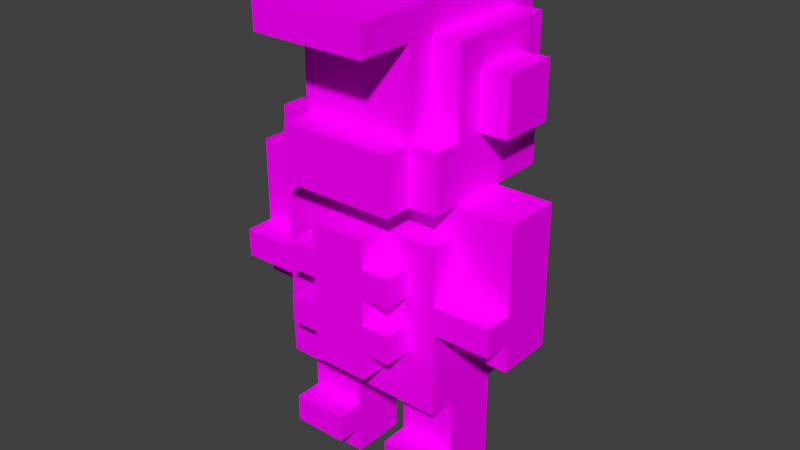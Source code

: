 # Source: Enemy.blend  (saved by Blender 2.80.75; exported with 4.5.12 LTS)
import bpy
from mathutils import Matrix  # noqa: F401  (used for matrix-valued properties, if any)

bpy.ops.wm.read_factory_settings(use_empty=True)
scene = bpy.context.scene
scene.name = 'Scene'

# ---- images (referenced by path relative to the original .blend; pixels are not part of the script)
import os
ASSET_DIR = os.environ.get("B2B_ASSET_DIR", "")  # directory of the original .blend (textures are referenced by path, not embedded)
HERE = os.path.dirname(os.path.abspath(__file__))  # packed textures are extracted next to this script under _unpacked/

def load_image(name, relpath, width, height, colorspace="sRGB"):
    """Load a texture the original file referenced (path relative to the .blend, or extracted next to this script)."""
    p = next((c for c in (os.path.join(HERE, relpath), os.path.join(ASSET_DIR, relpath)) if relpath and os.path.exists(c)), "")
    if p:
        img = bpy.data.images.load(p, check_existing=True)
        img.name = name
    else:  # same state as the original file: an image datablock whose file is absent (Cycles renders it pink)
        img = bpy.data.images.new(name, width, height)
        img.source = "FILE"
        img.filepath = "//" + (relpath or name)
    img.colorspace_settings.name = colorspace
    return img
img_enemy_png = load_image('Enemy.png', 'Enemy.png', 1024, 1024, 'sRGB')

# ---- materials (node trees are filled in below, after node groups)
mat_palette = bpy.data.materials.new('palette')
mat_palette.diffuse_color = (1.0, 1.0, 1.0, 1.0)
mat_palette.roughness = 1.0
mat_palette.specular_intensity = 0.0

# ---- material node trees
mat_palette.use_nodes = True; mat_palette.node_tree.nodes.clear()
_N = mat_palette.node_tree.nodes; _L = mat_palette.node_tree.links
n0 = _N.new('ShaderNodeOutputMaterial'); n0.name = 'Material Output'; n0.location = (300, 300)
n1 = _N.new('ShaderNodeBsdfPrincipled'); n1.name = 'Principled BSDF'; n1.location = (10, 300)
n1.distribution = 'GGX'
n1.subsurface_method = 'BURLEY'
n1.inputs[2].default_value = 1.0
n1.inputs[3].default_value = 1.45
n1.inputs[13].default_value = 0.0
n1.inputs[27].default_value = (0.0, 0.0, 0.0, 1.0)
n1.inputs[28].default_value = 1.0
n2 = _N.new('ShaderNodeTexImage'); n2.name = 'Image Texture'; n2.location = (-300, 600)
n2.image = img_enemy_png
_L.new(n1.outputs[0], n0.inputs[0])
_L.new(n2.outputs[0], n1.inputs[0])
n0.is_active_output = True

# ---- world
world_world = bpy.data.worlds.new('World'); scene.world = world_world
world_world.color = (0.05088, 0.05088, 0.05088)
world_world.use_sun_shadow = False
world_world.sun_shadow_jitter_overblur = 0.0

# ---- meshes
me_enemy = bpy.data.meshes.new('Enemy')
me_enemy.from_pydata([(-0.5, 0.7, 0.1), (-0.5, 0.6, -0.1), (-0.5, 0.6, 0.1), (-0.5, 0.8, 0.2), (-0.5, 0.7, 0.2), (-0.5, 0.8, 0.1), (-0.5, 1.0, 0.1), (-0.5, 1.0, -0.1), (-0.5, 1.1, 0.1), (-0.5, 1.1, -0.1), (-0.4, 1.5, 1.192e-07), (-0.4, 1.3, -0.2), (-0.4, 1.3, 1.192e-07), (-0.4, 1.5, -0.2), (-0.3, 0.1, 0.1), (-0.3, 0.0, -0.1), (-0.3, 0.0, 0.1), (-0.3, 0.2, 0.2), (-0.3, 0.1, 0.2), (-0.3, 0.2, 0.1), (-0.3, 0.4, 0.1), (-0.3, 0.4, -0.1), (-0.3, 0.6, 0.1), (-0.3, 0.4, 0.2), (-0.3, 0.6, -0.1), (-0.3, 0.4, -0.2), (-0.3, 0.7, 0.2), (-0.3, 0.7, 0.1), (-0.3, 1.0, 0.2), (-0.3, 0.8, 0.1), (-0.3, 0.8, 0.2), (-0.3, 1.0, 0.1), (-0.3, 1.0, -0.1), (-0.3, 1.0, -0.2), (-0.3, 1.3, 0.2), (-0.3, 1.1, -0.1), (-0.3, 1.1, 0.1), (-0.3, 1.1, -0.3), (-0.3, 1.1, 0.2), (-0.3, 1.3, 0.1), (-0.3, 1.3, 1.192e-07), (-0.3, 1.3, -0.2), (-0.3, 1.5, 1.192e-07), (-0.3, 1.5, -0.2), (-0.3, 1.6, 0.1), (-0.3, 1.6, -0.3), (-0.2, 0.7, 0.3), (-0.2, 0.6, 0.2), (-0.2, 0.6, 0.3), (-0.2, 0.7, 0.2), (-0.2, 0.9, 0.3), (-0.2, 0.8, 0.2), (-0.2, 0.8, 0.3), (-0.2, 0.9, 0.2), (-0.2, 0.9, -0.2), (-0.2, 0.5, -0.3), (-0.2, 0.5, -0.2), (-0.2, 0.9, -0.3), (-0.2, 1.3, 0.3), (-0.2, 1.1, 0.2), (-0.2, 1.1, 0.3), (-0.2, 1.3, 0.2), (-0.2, 1.4, 0.2), (-0.2, 1.3, 0.1), (-0.2, 1.4, 0.1), (-0.2, 1.5, 0.2), (-0.2, 1.5, 0.1), (-0.2, 1.6, 0.2), (-0.2, 1.6, 0.1), (-0.2, 1.6, -0.3), (-0.2, 1.3, -0.4), (-0.2, 1.3, -0.3), (-0.2, 1.6, -0.4), (-0.2, 1.7, 0.4), (-0.2, 1.6, 0.4), (-0.2, 1.7, -0.3), (-0.1, 0.6, 0.3), (-0.1, 0.5, 0.2), (-0.1, 0.5, 0.3), (-0.1, 0.6, 0.2), (-0.1, 0.8, 0.3), (-0.1, 0.7, 0.2), (-0.1, 0.7, 0.3), (-0.1, 0.8, 0.2), (-0.1, 1.0, 0.3), (-0.1, 0.9, 0.2), (-0.1, 0.9, 0.3), (-0.1, 1.0, 0.2), (-0.1, 1.8, 0.1), (-0.1, 1.7, -0.2), (-0.1, 1.7, 0.1), (-0.1, 1.8, -0.2), (0.1, 0.1, 0.1), (0.1, 0.0, -0.1), (0.1, 0.0, 0.1), (0.1, 0.2, 0.2), (0.1, 0.1, 0.2), (0.1, 0.2, 0.1), (0.1, 0.4, 0.1), (0.1, 0.4, -0.1), (-0.1, 0.0, 0.1), (-0.1, 0.0, -0.1), (-0.1, 0.1, 0.1), (-0.1, 0.1, 0.2), (-0.1, 0.2, 0.2), (-0.1, 0.2, 0.1), (-0.1, 0.4, 0.1), (-0.1, 0.4, -0.1), (0.1, 0.5, 0.3), (0.1, 0.5, 0.2), (0.1, 0.6, 0.3), (0.1, 0.6, 0.2), (0.1, 0.7, 0.3), (0.1, 0.7, 0.2), (0.1, 0.8, 0.3), (0.1, 0.8, 0.2), (0.1, 0.9, 0.3), (0.1, 0.9, 0.2), (0.1, 1.0, 0.3), (0.1, 1.0, 0.2), (0.1, 1.7, 0.1), (0.1, 1.7, -0.2), (0.1, 1.8, 0.1), (0.1, 1.8, -0.2), (0.2, 0.6, 0.3), (0.2, 0.6, 0.2), (0.2, 0.7, 0.3), (0.2, 0.7, 0.2), (0.2, 0.8, 0.3), (0.2, 0.8, 0.2), (0.2, 0.9, 0.3), (0.2, 0.9, 0.2), (0.2, 0.5, -0.2), (0.2, 0.5, -0.3), (0.2, 0.9, -0.2), (0.2, 0.9, -0.3), (0.2, 1.1, 0.3), (0.2, 1.1, 0.2), (0.2, 1.3, 0.3), (0.2, 1.3, 0.2), (0.2, 1.3, 0.1), (0.2, 1.4, 0.2), (0.2, 1.4, 0.1), (0.2, 1.5, 0.2), (0.2, 1.5, 0.1), (0.2, 1.6, 0.2), (0.2, 1.6, 0.1), (0.2, 1.3, -0.3), (0.2, 1.3, -0.4), (0.2, 1.6, -0.3), (0.2, 1.6, -0.4), (0.2, 1.7, 0.4), (0.2, 1.6, 0.4), (0.2, 1.7, -0.3), (0.3, 0.0, 0.1), (0.3, 0.0, -0.1), (0.3, 0.1, 0.1), (0.3, 0.1, 0.2), (0.3, 0.2, 0.2), (0.3, 0.2, 0.1), (0.3, 0.4, 0.1), (0.3, 0.4, -0.1), (0.3, 0.4, 0.2), (0.3, 0.6, 0.1), (0.3, 0.4, -0.2), (0.3, 0.6, -0.1), (0.3, 0.7, 0.2), (0.3, 0.7, 0.1), (0.3, 0.8, 0.2), (0.3, 0.8, 0.1), (0.3, 1.0, 0.2), (0.3, 1.0, 0.1), (0.3, 1.0, -0.1), (0.3, 1.0, -0.2), (0.3, 1.1, 0.1), (0.3, 1.1, -0.1), (0.3, 1.3, 0.2), (0.3, 1.1, -0.3), (0.3, 1.1, 0.2), (0.3, 1.3, 0.1), (0.3, 1.3, 1.192e-07), (0.3, 1.3, -0.2), (0.3, 1.5, 1.192e-07), (0.3, 1.5, -0.2), (0.3, 1.6, 0.1), (0.3, 1.6, -0.3), (0.4, 1.3, 1.192e-07), (0.4, 1.3, -0.2), (0.4, 1.5, 1.192e-07), (0.4, 1.5, -0.2), (0.5, 0.6, 0.1), (0.5, 0.6, -0.1), (0.5, 0.7, 0.1), (0.5, 0.7, 0.2), (0.5, 0.8, 0.2), (0.5, 0.8, 0.1), (0.5, 1.0, 0.1), (0.5, 1.0, -0.1), (0.5, 1.1, 0.1), (0.5, 1.1, -0.1), (0.2, 1.6, 0.4), (-0.2, 1.7, 0.4), (-0.2, 1.6, 0.4), (0.2, 1.7, 0.4), (-0.1, 0.6, 0.3), (-0.2, 0.7, 0.3), (-0.2, 0.6, 0.3), (-0.1, 0.7, 0.3), (-0.1, 0.8, 0.3), (-0.2, 0.9, 0.3), (-0.2, 0.8, 0.3), (-0.1, 0.9, 0.3), (-0.1, 1.1, 0.3), (-0.2, 1.3, 0.3), (-0.2, 1.1, 0.3), (-0.1, 1.3, 0.3), (0.1, 0.5, 0.3), (-0.1, 1.0, 0.3), (-0.1, 0.5, 0.3), (0.1, 0.6, 0.3), (0.1, 0.7, 0.3), (0.1, 0.8, 0.3), (0.1, 0.9, 0.3), (0.1, 1.0, 0.3), (0.1, 1.1, 0.3), (0.1, 1.3, 0.3), (0.2, 0.6, 0.3), (0.2, 0.7, 0.3), (0.2, 0.8, 0.3), (0.2, 0.9, 0.3), (0.2, 1.1, 0.3), (0.2, 1.3, 0.3), (-0.3, 0.7, 0.2), (-0.5, 0.8, 0.2), (-0.5, 0.7, 0.2), (-0.3, 0.8, 0.2), (-0.2, 0.6, 0.2), (-0.3, 0.4, 0.2), (-0.3, 1.0, 0.2), (-0.2, 0.7, 0.2), (-0.2, 0.8, 0.2), (-0.2, 0.9, 0.2), (-0.2, 1.1, 0.2), (-0.3, 1.3, 0.2), (-0.3, 1.1, 0.2), (-0.2, 1.3, 0.2), (-0.1, 0.1, 0.2), (-0.3, 0.2, 0.2), (-0.3, 0.1, 0.2), (-0.1, 0.2, 0.2), (-0.1, 0.5, 0.2), (-0.1, 0.6, 0.2), (-0.1, 0.7, 0.2), (-0.1, 0.8, 0.2), (-0.1, 0.9, 0.2), (-0.1, 1.0, 0.2), (-0.1, 1.3, 0.2), (-0.2, 1.4, 0.2), (-0.1, 1.4, 0.2), (-0.2, 1.5, 0.2), (-0.1, 1.5, 0.2), (-0.2, 1.6, 0.2), (0.1, 0.5, 0.2), (0.1, 1.3, 0.2), (0.1, 1.4, 0.2), (0.1, 1.5, 0.2), (0.2, 0.6, 0.2), (0.1, 0.6, 0.2), (0.2, 0.7, 0.2), (0.1, 0.8, 0.2), (0.1, 0.7, 0.2), (0.2, 0.8, 0.2), (0.2, 0.9, 0.2), (0.1, 1.0, 0.2), (0.1, 0.9, 0.2), (0.2, 1.3, 0.2), (0.2, 1.4, 0.2), (0.2, 1.5, 0.2), (0.2, 1.6, 0.2), (0.3, 0.1, 0.2), (0.1, 0.2, 0.2), (0.1, 0.1, 0.2), (0.3, 0.2, 0.2), (0.3, 0.4, 0.2), (0.3, 0.7, 0.2), (0.3, 0.8, 0.2), (0.3, 1.0, 0.2), (0.3, 1.1, 0.2), (0.2, 1.1, 0.2), (0.3, 1.3, 0.2), (0.5, 0.7, 0.2), (0.5, 0.8, 0.2), (-0.3, 0.6, 0.1), (-0.5, 0.7, 0.1), (-0.5, 0.6, 0.1), (-0.3, 0.7, 0.1), (-0.3, 0.8, 0.1), (-0.5, 1.0, 0.1), (-0.5, 0.8, 0.1), (-0.3, 1.0, 0.1), (-0.5, 1.1, 0.1), (-0.3, 1.1, 0.1), (-0.2, 1.3, 0.1), (-0.3, 1.6, 0.1), (-0.3, 1.3, 0.1), (-0.2, 1.4, 0.1), (-0.2, 1.5, 0.1), (-0.2, 1.6, 0.1), (-0.1, 0.0, 0.1), (-0.3, 0.1, 0.1), (-0.3, 0.0, 0.1), (-0.1, 0.1, 0.1), (-0.1, 0.2, 0.1), (-0.3, 0.4, 0.1), (-0.3, 0.2, 0.1), (-0.1, 0.4, 0.1), (-0.1, 1.0, 0.1), (-0.1, 1.1, 0.1), (0.1, 1.0, 0.1), (0.1, 1.1, 0.1), (0.1, 1.7, 0.1), (-0.1, 1.8, 0.1), (-0.1, 1.7, 0.1), (0.1, 1.8, 0.1), (0.3, 0.0, 0.1), (0.1, 0.1, 0.1), (0.1, 0.0, 0.1), (0.3, 0.1, 0.1), (0.3, 0.2, 0.1), (0.1, 0.4, 0.1), (0.1, 0.2, 0.1), (0.3, 0.4, 0.1), (0.3, 1.0, 0.1), (0.3, 1.1, 0.1), (0.3, 1.3, 0.1), (0.2, 1.6, 0.1), (0.2, 1.5, 0.1), (0.2, 1.4, 0.1), (0.2, 1.3, 0.1), (0.3, 1.6, 0.1), (0.5, 0.6, 0.1), (0.3, 0.7, 0.1), (0.3, 0.6, 0.1), (0.5, 0.7, 0.1), (0.5, 0.8, 0.1), (0.3, 0.8, 0.1), (0.5, 1.0, 0.1), (0.5, 1.1, 0.1), (-0.3, 1.3, 1.192e-07), (-0.4, 1.5, 1.192e-07), (-0.4, 1.3, 1.192e-07), (-0.3, 1.5, 1.192e-07), (0.4, 1.3, 1.192e-07), (0.3, 1.5, 1.192e-07), (0.3, 1.3, 1.192e-07), (0.4, 1.5, 1.192e-07), (-0.5, 0.6, -0.1), (-0.5, 1.0, -0.1), (-0.3, 0.6, -0.1), (-0.5, 1.1, -0.1), (-0.3, 1.0, -0.1), (-0.3, 1.1, -0.1), (-0.3, 0.0, -0.1), (-0.3, 0.4, -0.1), (-0.1, 0.0, -0.1), (-0.1, 0.4, -0.1), (-0.1, 1.0, -0.1), (-0.1, 1.1, -0.1), (0.1, 1.0, -0.1), (0.1, 1.1, -0.1), (0.1, 0.0, -0.1), (0.1, 0.4, -0.1), (0.3, 0.0, -0.1), (0.3, 0.4, -0.1), (0.3, 1.0, -0.1), (0.3, 1.1, -0.1), (0.3, 0.6, -0.1), (0.5, 0.6, -0.1), (0.5, 1.0, -0.1), (0.5, 1.1, -0.1), (-0.4, 1.3, -0.2), (-0.4, 1.5, -0.2), (-0.3, 1.3, -0.2), (-0.3, 1.5, -0.2), (-0.3, 0.4, -0.2), (-0.3, 1.0, -0.2), (-0.2, 0.5, -0.2), (-0.2, 0.9, -0.2), (-0.1, 1.7, -0.2), (-0.1, 1.8, -0.2), (0.1, 1.7, -0.2), (0.1, 1.8, -0.2), (0.2, 0.5, -0.2), (0.2, 0.9, -0.2), (0.3, 0.4, -0.2), (0.3, 1.0, -0.2), (0.3, 1.3, -0.2), (0.3, 1.5, -0.2), (0.4, 1.3, -0.2), (0.4, 1.5, -0.2), (-0.3, 1.1, -0.3), (-0.3, 1.6, -0.3), (-0.2, 1.3, -0.3), (-0.2, 1.6, -0.3), (-0.2, 0.5, -0.3), (-0.2, 0.9, -0.3), (0.2, 0.5, -0.3), (0.2, 0.9, -0.3), (0.2, 1.3, -0.3), (-0.2, 1.7, -0.3), (0.2, 1.6, -0.3), (0.2, 1.7, -0.3), (0.3, 1.1, -0.3), (0.3, 1.6, -0.3), (-0.2, 1.3, -0.4), (-0.2, 1.6, -0.4), (0.2, 1.3, -0.4), (0.2, 1.6, -0.4), (-0.3, 0.0, -0.1), (-0.1, 0.0, 0.1), (-0.3, 0.0, 0.1), (-0.1, 0.0, -0.1), (0.1, 0.0, -0.1), (0.3, 0.0, 0.1), (0.1, 0.0, 0.1), (0.3, 0.0, -0.1), (-0.3, 0.1, 0.1), (-0.1, 0.1, 0.2), (-0.3, 0.1, 0.2), (-0.1, 0.1, 0.1), (0.1, 0.1, 0.1), (0.3, 0.1, 0.2), (0.1, 0.1, 0.2), (0.3, 0.1, 0.1), (-0.3, 0.4, 0.1), (0.3, 0.4, 0.2), (-0.3, 0.4, 0.2), (-0.1, 0.4, 0.1), (0.1, 0.4, 0.1), (0.3, 0.4, 0.1), (-0.1, 0.4, -0.1), (0.1, 0.4, -0.1), (-0.3, 0.4, -0.2), (-0.3, 0.4, -0.1), (0.3, 0.4, -0.1), (0.3, 0.4, -0.2), (-0.1, 0.5, 0.2), (0.1, 0.5, 0.3), (-0.1, 0.5, 0.3), (0.1, 0.5, 0.2), (-0.2, 0.5, -0.3), (0.2, 0.5, -0.2), (-0.2, 0.5, -0.2), (0.2, 0.5, -0.3), (-0.2, 0.6, 0.2), (-0.1, 0.6, 0.3), (-0.2, 0.6, 0.3), (-0.1, 0.6, 0.2), (0.1, 0.6, 0.2), (0.2, 0.6, 0.3), (0.1, 0.6, 0.3), (0.2, 0.6, 0.2), (-0.5, 0.6, -0.1), (-0.3, 0.6, 0.1), (-0.5, 0.6, 0.1), (-0.3, 0.6, -0.1), (0.3, 0.6, -0.1), (0.5, 0.6, 0.1), (0.3, 0.6, 0.1), (0.5, 0.6, -0.1), (-0.5, 0.7, 0.1), (-0.3, 0.7, 0.2), (-0.5, 0.7, 0.2), (-0.3, 0.7, 0.1), (0.3, 0.7, 0.1), (0.5, 0.7, 0.2), (0.3, 0.7, 0.2), (0.5, 0.7, 0.1), (-0.2, 0.8, 0.2), (-0.1, 0.8, 0.3), (-0.2, 0.8, 0.3), (-0.1, 0.8, 0.2), (0.1, 0.8, 0.2), (0.2, 0.8, 0.3), (0.1, 0.8, 0.3), (0.2, 0.8, 0.2), (-0.2, 1.1, 0.2), (-0.1, 1.1, 0.3), (-0.2, 1.1, 0.3), (-0.1, 1.1, 0.2), (0.1, 1.1, 0.3), (0.1, 1.1, 0.2), (0.2, 1.1, 0.3), (0.2, 1.1, 0.2), (-0.3, 1.1, 0.1), (0.3, 1.1, 0.2), (-0.3, 1.1, 0.2), (-0.1, 1.1, 0.1), (0.1, 1.1, 0.1), (0.3, 1.1, 0.1), (-0.3, 1.1, -0.3), (-0.1, 1.1, -0.1), (-0.3, 1.1, -0.1), (0.3, 1.1, -0.1), (0.1, 1.1, -0.1), (0.3, 1.1, -0.3), (-0.4, 1.3, -0.2), (-0.3, 1.3, 1.192e-07), (-0.4, 1.3, 1.192e-07), (-0.3, 1.3, -0.2), (0.3, 1.3, -0.2), (0.4, 1.3, 1.192e-07), (0.3, 1.3, 1.192e-07), (0.4, 1.3, -0.2), (-0.2, 1.3, -0.4), (0.2, 1.3, -0.3), (-0.2, 1.3, -0.3), (0.2, 1.3, -0.4), (-0.2, 1.6, 0.2), (0.2, 1.6, 0.4), (-0.2, 1.6, 0.4), (0.2, 1.6, 0.2), (-0.3, 0.2, 0.2), (-0.1, 0.2, 0.2), (-0.3, 0.2, 0.1), (-0.1, 0.2, 0.1), (0.1, 0.2, 0.2), (0.3, 0.2, 0.2), (0.1, 0.2, 0.1), (0.3, 0.2, 0.1), (-0.2, 0.7, 0.3), (-0.1, 0.7, 0.3), (-0.2, 0.7, 0.2), (-0.1, 0.7, 0.2), (0.1, 0.7, 0.3), (0.2, 0.7, 0.3), (0.1, 0.7, 0.2), (0.2, 0.7, 0.2), (-0.5, 0.8, 0.2), (-0.3, 0.8, 0.2), (-0.5, 0.8, 0.1), (-0.3, 0.8, 0.1), (0.3, 0.8, 0.2), (0.5, 0.8, 0.2), (0.3, 0.8, 0.1), (0.5, 0.8, 0.1), (-0.2, 0.9, 0.3), (-0.1, 0.9, 0.3), (-0.2, 0.9, 0.2), (-0.1, 0.9, 0.2), (0.1, 0.9, 0.3), (0.2, 0.9, 0.3), (0.1, 0.9, 0.2), (0.2, 0.9, 0.2), (-0.2, 0.9, -0.2), (0.2, 0.9, -0.2), (-0.2, 0.9, -0.3), (0.2, 0.9, -0.3), (-0.1, 1.0, 0.3), (0.1, 1.0, 0.3), (-0.1, 1.0, 0.2), (0.1, 1.0, 0.2), (-0.3, 1.0, 0.2), (-0.3, 1.0, 0.1), (0.3, 1.0, 0.2), (-0.1, 1.0, 0.1), (0.1, 1.0, 0.1), (0.3, 1.0, 0.1), (-0.3, 1.0, -0.1), (-0.1, 1.0, -0.1), (-0.3, 1.0, -0.2), (0.1, 1.0, -0.1), (0.3, 1.0, -0.1), (0.3, 1.0, -0.2), (-0.5, 1.1, 0.1), (-0.3, 1.1, 0.1), (-0.5, 1.1, -0.1), (-0.3, 1.1, -0.1), (0.3, 1.1, 0.1), (0.5, 1.1, 0.1), (0.3, 1.1, -0.1), (0.5, 1.1, -0.1), (-0.2, 1.3, 0.3), (-0.1, 1.3, 0.3), (-0.2, 1.3, 0.2), (0.1, 1.3, 0.3), (-0.1, 1.3, 0.2), (0.2, 1.3, 0.3), (0.1, 1.3, 0.2), (0.2, 1.3, 0.2), (-0.3, 1.3, 0.2), (-0.3, 1.3, 0.1), (-0.2, 1.3, 0.1), (0.3, 1.3, 0.2), (0.2, 1.3, 0.1), (0.3, 1.3, 0.1), (-0.4, 1.5, 1.192e-07), (-0.3, 1.5, 1.192e-07), (-0.4, 1.5, -0.2), (-0.3, 1.5, -0.2), (0.3, 1.5, 1.192e-07), (0.4, 1.5, 1.192e-07), (0.3, 1.5, -0.2), (0.4, 1.5, -0.2), (-0.3, 1.6, 0.1), (-0.2, 1.6, 0.1), (-0.3, 1.6, -0.3), (-0.2, 1.6, -0.3), (0.2, 1.6, 0.1), (0.3, 1.6, 0.1), (0.2, 1.6, -0.3), (0.3, 1.6, -0.3), (-0.2, 1.6, -0.4), (0.2, 1.6, -0.4), (-0.2, 1.7, 0.4), (0.2, 1.7, 0.4), (-0.1, 1.7, 0.1), (0.1, 1.7, 0.1), (-0.1, 1.7, -0.2), (0.1, 1.7, -0.2), (-0.2, 1.7, -0.3), (0.2, 1.7, -0.3), (-0.1, 1.8, 0.1), (0.1, 1.8, 0.1), (-0.1, 1.8, -0.2), (0.1, 1.8, -0.2)], [], [(0, 1, 2), (3, 0, 4), (5, 1, 0), (5, 0, 3), (6, 1, 5), (7, 1, 6), (8, 7, 6), (9, 7, 8), (10, 11, 12), (13, 11, 10), (14, 15, 16), (17, 14, 18), (19, 15, 14), (19, 14, 17), (20, 15, 19), (21, 15, 20), (22, 20, 23), (22, 21, 20), (24, 25, 21), (24, 21, 22), (26, 22, 23), (27, 22, 26), (28, 29, 30), (31, 29, 28), (32, 25, 24), (33, 25, 32), (34, 35, 36), (34, 37, 35), (34, 36, 38), (39, 37, 34), (40, 37, 39), (41, 37, 40), (42, 40, 39), (43, 37, 41), (44, 42, 39), (44, 43, 42), (45, 37, 43), (45, 43, 44), (46, 47, 48), (49, 47, 46), (50, 51, 52), (53, 51, 50), (54, 55, 56), (57, 55, 54), (58, 59, 60), (61, 59, 58), (62, 63, 61), (64, 63, 62), (65, 64, 62), (66, 64, 65), (67, 66, 65), (68, 66, 67), (69, 70, 71), (72, 70, 69), (73, 68, 67), (73, 67, 74), (73, 69, 68), (75, 69, 73), (76, 77, 78), (79, 77, 76), (80, 81, 82), (83, 81, 80), (84, 85, 86), (87, 85, 84), (88, 89, 90), (91, 89, 88), (92, 93, 94), (95, 92, 96), (97, 93, 92), (97, 92, 95), (98, 93, 97), (99, 93, 98), (100, 101, 102), (103, 102, 104), (102, 101, 105), (104, 102, 105), (105, 101, 106), (106, 101, 107), (108, 109, 110), (110, 109, 111), (112, 113, 114), (114, 113, 115), (116, 117, 118), (118, 117, 119), (120, 121, 122), (122, 121, 123), (124, 125, 126), (126, 125, 127), (128, 129, 130), (130, 129, 131), (132, 133, 134), (134, 133, 135), (136, 137, 138), (138, 137, 139), (139, 140, 141), (141, 140, 142), (141, 142, 143), (143, 142, 144), (143, 144, 145), (145, 144, 146), (147, 148, 149), (149, 148, 150), (145, 146, 151), (152, 145, 151), (146, 149, 151), (151, 149, 153), (154, 155, 156), (157, 156, 158), (156, 155, 159), (158, 156, 159), (159, 155, 160), (160, 155, 161), (162, 160, 163), (160, 161, 163), (161, 164, 165), (163, 161, 165), (162, 163, 166), (166, 163, 167), (168, 169, 170), (170, 169, 171), (165, 164, 172), (172, 164, 173), (174, 175, 176), (175, 177, 176), (178, 174, 176), (176, 177, 179), (179, 177, 180), (180, 177, 181), (179, 180, 182), (181, 177, 183), (179, 182, 184), (182, 183, 184), (183, 177, 185), (184, 183, 185), (186, 187, 188), (188, 187, 189), (190, 191, 192), (193, 192, 194), (192, 191, 195), (194, 192, 195), (195, 191, 196), (196, 191, 197), (196, 197, 198), (198, 197, 199), (200, 201, 202), (203, 201, 200), (204, 205, 206), (207, 205, 204), (208, 209, 210), (211, 209, 208), (212, 213, 214), (215, 213, 212), (216, 217, 211), (216, 207, 204), (216, 204, 218), (216, 208, 207), (216, 211, 208), (219, 217, 216), (220, 217, 219), (221, 217, 220), (222, 217, 221), (223, 217, 222), (224, 215, 212), (225, 215, 224), (226, 220, 219), (227, 220, 226), (228, 222, 221), (229, 222, 228), (230, 225, 224), (231, 225, 230), (232, 233, 234), (235, 233, 232), (236, 232, 237), (236, 235, 232), (236, 238, 235), (239, 238, 236), (240, 238, 239), (241, 238, 240), (242, 243, 244), (245, 243, 242), (246, 247, 248), (249, 247, 246), (250, 236, 237), (251, 236, 250), (252, 240, 239), (253, 240, 252), (254, 238, 241), (255, 238, 254), (256, 257, 245), (258, 259, 257), (258, 257, 256), (260, 261, 259), (260, 259, 258), (262, 250, 237), (263, 258, 256), (263, 260, 258), (264, 260, 263), (265, 261, 260), (265, 260, 264), (266, 267, 262), (268, 269, 270), (271, 269, 268), (272, 273, 274), (275, 264, 263), (276, 265, 264), (276, 264, 275), (277, 261, 265), (277, 265, 276), (278, 261, 277), (279, 280, 281), (282, 280, 279), (283, 271, 268), (283, 272, 271), (283, 266, 262), (283, 262, 237), (283, 268, 266), (284, 272, 283), (285, 272, 284), (286, 273, 272), (286, 272, 285), (287, 275, 288), (289, 275, 287), (290, 285, 284), (291, 285, 290), (292, 293, 294), (295, 293, 292), (296, 297, 298), (299, 300, 297), (299, 297, 296), (301, 300, 299), (302, 303, 304), (305, 303, 302), (306, 303, 305), (307, 303, 306), (308, 309, 310), (311, 309, 308), (312, 313, 314), (315, 313, 312), (316, 301, 299), (317, 301, 316), (318, 317, 316), (319, 317, 318), (320, 321, 322), (323, 321, 320), (324, 325, 326), (327, 325, 324), (328, 329, 330), (331, 329, 328), (332, 319, 318), (333, 319, 332), (334, 335, 336), (334, 337, 338), (334, 336, 337), (339, 335, 334), (340, 341, 342), (343, 341, 340), (344, 332, 345), (346, 333, 332), (346, 332, 344), (347, 333, 346), (348, 349, 350), (351, 349, 348), (352, 353, 354), (355, 353, 352), (356, 357, 358), (357, 359, 360), (358, 357, 360), (360, 359, 361), (362, 363, 364), (364, 363, 365), (360, 361, 366), (366, 361, 367), (366, 367, 368), (368, 367, 369), (370, 371, 372), (372, 371, 373), (368, 369, 374), (374, 369, 375), (376, 374, 377), (374, 375, 378), (377, 374, 378), (378, 375, 379), (380, 381, 382), (382, 381, 383), (384, 385, 386), (386, 385, 387), (388, 389, 390), (390, 389, 391), (384, 386, 392), (387, 385, 393), (384, 392, 394), (392, 393, 394), (393, 385, 395), (394, 393, 395), (396, 397, 398), (398, 397, 399), (400, 401, 402), (402, 401, 403), (404, 405, 406), (406, 405, 407), (400, 402, 408), (403, 409, 410), (410, 409, 411), (400, 408, 412), (408, 410, 412), (412, 410, 413), (414, 415, 416), (416, 415, 417), (418, 419, 420), (421, 419, 418), (422, 423, 424), (425, 423, 422), (426, 427, 428), (429, 427, 426), (430, 431, 432), (433, 431, 430), (434, 435, 436), (437, 435, 434), (438, 435, 437), (439, 435, 438), (440, 438, 437), (441, 438, 440), (442, 440, 443), (442, 444, 441), (442, 441, 440), (445, 444, 442), (446, 447, 448), (449, 447, 446), (450, 451, 452), (453, 451, 450), (454, 455, 456), (457, 455, 454), (458, 459, 460), (461, 459, 458), (462, 463, 464), (465, 463, 462), (466, 467, 468), (469, 467, 466), (470, 471, 472), (473, 471, 470), (474, 475, 476), (477, 475, 474), (478, 479, 480), (481, 479, 478), (482, 483, 484), (485, 483, 482), (486, 487, 488), (489, 490, 487), (489, 487, 486), (491, 492, 490), (491, 490, 489), (493, 492, 491), (494, 489, 486), (494, 495, 493), (494, 493, 491), (494, 491, 489), (494, 486, 496), (497, 495, 494), (498, 495, 497), (499, 495, 498), (500, 501, 502), (500, 503, 504), (500, 504, 501), (505, 503, 500), (506, 507, 508), (509, 507, 506), (510, 511, 512), (513, 511, 510), (514, 515, 516), (517, 515, 514), (518, 519, 520), (521, 519, 518), (522, 523, 524), (524, 523, 525), (526, 527, 528), (528, 527, 529), (530, 531, 532), (532, 531, 533), (534, 535, 536), (536, 535, 537), (538, 539, 540), (540, 539, 541), (542, 543, 544), (544, 543, 545), (546, 547, 548), (548, 547, 549), (550, 551, 552), (552, 551, 553), (554, 555, 556), (556, 555, 557), (558, 559, 560), (560, 559, 561), (562, 560, 563), (561, 564, 563), (560, 561, 563), (563, 564, 565), (565, 564, 566), (566, 564, 567), (568, 569, 570), (571, 572, 570), (569, 571, 570), (570, 572, 573), (574, 575, 576), (576, 575, 577), (578, 579, 580), (580, 579, 581), (582, 583, 584), (583, 585, 586), (584, 583, 586), (585, 587, 588), (586, 585, 588), (588, 587, 589), (590, 584, 591), (591, 584, 592), (589, 593, 594), (594, 593, 595), (596, 597, 598), (598, 597, 599), (600, 601, 602), (602, 601, 603), (604, 605, 606), (606, 605, 607), (608, 609, 610), (610, 609, 611), (607, 610, 612), (612, 610, 613), (614, 615, 616), (616, 615, 617), (614, 616, 618), (617, 615, 619), (614, 618, 620), (618, 619, 620), (619, 615, 621), (620, 619, 621), (622, 623, 624), (624, 623, 625)])
me_enemy.polygons.foreach_set('use_smooth', [True] * 436)
_uv = me_enemy.uv_layers.new(name='UVMap')
_uv.uv.foreach_set('vector', [0.3145, 0.5, 0.3145, 0.5, 0.3145, 0.5, 0.9941, 0.5, 0.9941, 0.5, 0.9941, 0.5, 0.3145, 0.5, 0.3145, 0.5, 0.3145, 0.5, 0.9941, 0.5, 0.9941, 0.5, 0.9941, 0.5, 0.3145, 0.5, 0.3145, 0.5, 0.3145, 0.5, 0.3145, 0.5, 0.3145, 0.5, 0.3145, 0.5, 0.1738, 0.5, 0.1738, 0.5, 0.1738, 0.5, 0.1738, 0.5, 0.1738, 0.5, 0.1738, 0.5, 0.1738, 0.5, 0.1738, 0.5, 0.1738, 0.5, 0.1738, 0.5, 0.1738, 0.5, 0.1738, 0.5, 0.3145, 0.5, 0.3145, 0.5, 0.3145, 0.5, 0.1738, 0.5, 0.1738, 0.5, 0.1738, 0.5, 0.3145, 0.5, 0.3145, 0.5, 0.3145, 0.5, 0.1738, 0.5, 0.1738, 0.5, 0.1738, 0.5, 0.3145, 0.5, 0.3145, 0.5, 0.3145, 0.5, 0.3145, 0.5, 0.3145, 0.5, 0.3145, 0.5, 0.1738, 0.5, 0.1738, 0.5, 0.1738, 0.5, 0.3145, 0.5, 0.3145, 0.5, 0.3145, 0.5, 0.1738, 0.5, 0.1738, 0.5, 0.1738, 0.5, 0.3145, 0.5, 0.3145, 0.5, 0.3145, 0.5, 0.1738, 0.5, 0.1738, 0.5, 0.1738, 0.5, 0.1738, 0.5, 0.1738, 0.5, 0.1738, 0.5, 0.1738, 0.5, 0.1738, 0.5, 0.1738, 0.5, 0.1738, 0.5, 0.1738, 0.5, 0.1738, 0.5, 0.1738, 0.5, 0.1738, 0.5, 0.1738, 0.5, 0.1738, 0.5, 0.1738, 0.5, 0.1738, 0.5, 0.1738, 0.5, 0.1738, 0.5, 0.1738, 0.5, 0.1738, 0.5, 0.1738, 0.5, 0.1738, 0.5, 0.1738, 0.5, 0.1738, 0.5, 0.1738, 0.5, 0.1738, 0.5, 0.1738, 0.5, 0.1738, 0.5, 0.1738, 0.5, 0.1738, 0.5, 0.1738, 0.5, 0.1738, 0.5, 0.1738, 0.5, 0.1738, 0.5, 0.1738, 0.5, 0.1738, 0.5, 0.1738, 0.5, 0.1738, 0.5, 0.1738, 0.5, 0.1738, 0.5, 0.1738, 0.5, 0.1738, 0.5, 0.1738, 0.5, 0.1738, 0.5, 0.1738, 0.5, 0.1738, 0.5, 0.1738, 0.5, 0.1738, 0.5, 0.1738, 0.5, 0.1738, 0.5, 0.1738, 0.5, 0.1738, 0.5, 0.9941, 0.5, 0.9941, 0.5, 0.9941, 0.5, 0.9941, 0.5, 0.9941, 0.5, 0.9941, 0.5, 0.9941, 0.5, 0.9941, 0.5, 0.9941, 0.5, 0.9941, 0.5, 0.9941, 0.5, 0.9941, 0.5, 0.9941, 0.5, 0.9941, 0.5, 0.9941, 0.5, 0.9941, 0.5, 0.9941, 0.5, 0.9941, 0.5, 0.1738, 0.5, 0.1738, 0.5, 0.1738, 0.5, 0.1738, 0.5, 0.1738, 0.5, 0.1738, 0.5, 0.3145, 0.5, 0.3145, 0.5, 0.3145, 0.5, 0.3145, 0.5, 0.3145, 0.5, 0.3145, 0.5, 0.9121, 0.5, 0.9121, 0.5, 0.9121, 0.5, 0.9121, 0.5, 0.9121, 0.5, 0.9121, 0.5, 0.3145, 0.5, 0.3145, 0.5, 0.3145, 0.5, 0.3145, 0.5, 0.3145, 0.5, 0.3145, 0.5, 0.1738, 0.5, 0.1738, 0.5, 0.1738, 0.5, 0.1738, 0.5, 0.1738, 0.5, 0.1738, 0.5, 0.1738, 0.5, 0.1738, 0.5, 0.1738, 0.5, 0.1738, 0.5, 0.1738, 0.5, 0.1738, 0.5, 0.1738, 0.5, 0.1738, 0.5, 0.1738, 0.5, 0.1738, 0.5, 0.1738, 0.5, 0.1738, 0.5, 0.9941, 0.5, 0.9941, 0.5, 0.9941, 0.5, 0.9941, 0.5, 0.9941, 0.5, 0.9941, 0.5, 0.9941, 0.5, 0.9941, 0.5, 0.9941, 0.5, 0.9941, 0.5, 0.9941, 0.5, 0.9941, 0.5, 0.9941, 0.5, 0.9941, 0.5, 0.9941, 0.5, 0.9941, 0.5, 0.9941, 0.5, 0.9941, 0.5, 0.1738, 0.5, 0.1738, 0.5, 0.1738, 0.5, 0.1738, 0.5, 0.1738, 0.5, 0.1738, 0.5, 0.3145, 0.5, 0.3145, 0.5, 0.3145, 0.5, 0.1738, 0.5, 0.1738, 0.5, 0.1738, 0.5, 0.3145, 0.5, 0.3145, 0.5, 0.3145, 0.5, 0.1738, 0.5, 0.1738, 0.5, 0.1738, 0.5, 0.3145, 0.5, 0.3145, 0.5, 0.3145, 0.5, 0.3145, 0.5, 0.3145, 0.5, 0.3145, 0.5, 0.3145, 0.5, 0.3145, 0.5, 0.3145, 0.5, 0.1738, 0.5, 0.1738, 0.5, 0.1738, 0.5, 0.3145, 0.5, 0.3145, 0.5, 0.3145, 0.5, 0.1738, 0.5, 0.1738, 0.5, 0.1738, 0.5, 0.3145, 0.5, 0.3145, 0.5, 0.3145, 0.5, 0.3145, 0.5, 0.3145, 0.5, 0.3145, 0.5, 0.9941, 0.5, 0.9941, 0.5, 0.9941, 0.5, 0.9941, 0.5, 0.9941, 0.5, 0.9941, 0.5, 0.9941, 0.5, 0.9941, 0.5, 0.9941, 0.5, 0.9941, 0.5, 0.9941, 0.5, 0.9941, 0.5, 0.9941, 0.5, 0.9941, 0.5, 0.9941, 0.5, 0.9941, 0.5, 0.9941, 0.5, 0.9941, 0.5, 0.1738, 0.5, 0.1738, 0.5, 0.1738, 0.5, 0.1738, 0.5, 0.1738, 0.5, 0.1738, 0.5, 0.9941, 0.5, 0.9941, 0.5, 0.9941, 0.5, 0.9941, 0.5, 0.9941, 0.5, 0.9941, 0.5, 0.9941, 0.5, 0.9941, 0.5, 0.9941, 0.5, 0.9941, 0.5, 0.9941, 0.5, 0.9941, 0.5, 0.9941, 0.5, 0.9941, 0.5, 0.9941, 0.5, 0.9941, 0.5, 0.9941, 0.5, 0.9941, 0.5, 0.1738, 0.5, 0.1738, 0.5, 0.1738, 0.5, 0.1738, 0.5, 0.1738, 0.5, 0.1738, 0.5, 0.3145, 0.5, 0.3145, 0.5, 0.3145, 0.5, 0.3145, 0.5, 0.3145, 0.5, 0.3145, 0.5, 0.9121, 0.5, 0.9121, 0.5, 0.9121, 0.5, 0.9121, 0.5, 0.9121, 0.5, 0.9121, 0.5, 0.3145, 0.5, 0.3145, 0.5, 0.3145, 0.5, 0.3145, 0.5, 0.3145, 0.5, 0.3145, 0.5, 0.1738, 0.5, 0.1738, 0.5, 0.1738, 0.5, 0.1738, 0.5, 0.1738, 0.5, 0.1738, 0.5, 0.1738, 0.5, 0.1738, 0.5, 0.1738, 0.5, 0.1738, 0.5, 0.1738, 0.5, 0.1738, 0.5, 0.1738, 0.5, 0.1738, 0.5, 0.1738, 0.5, 0.1738, 0.5, 0.1738, 0.5, 0.1738, 0.5, 0.3145, 0.5, 0.3145, 0.5, 0.3145, 0.5, 0.1738, 0.5, 0.1738, 0.5, 0.1738, 0.5, 0.3145, 0.5, 0.3145, 0.5, 0.3145, 0.5, 0.1738, 0.5, 0.1738, 0.5, 0.1738, 0.5, 0.3145, 0.5, 0.3145, 0.5, 0.3145, 0.5, 0.3145, 0.5, 0.3145, 0.5, 0.3145, 0.5, 0.1738, 0.5, 0.1738, 0.5, 0.1738, 0.5, 0.3145, 0.5, 0.3145, 0.5, 0.3145, 0.5, 0.1738, 0.5, 0.1738, 0.5, 0.1738, 0.5, 0.3145, 0.5, 0.3145, 0.5, 0.3145, 0.5, 0.1738, 0.5, 0.1738, 0.5, 0.1738, 0.5, 0.1738, 0.5, 0.1738, 0.5, 0.1738, 0.5, 0.1738, 0.5, 0.1738, 0.5, 0.1738, 0.5, 0.1738, 0.5, 0.1738, 0.5, 0.1738, 0.5, 0.1738, 0.5, 0.1738, 0.5, 0.1738, 0.5, 0.1738, 0.5, 0.1738, 0.5, 0.1738, 0.5, 0.1738, 0.5, 0.1738, 0.5, 0.1738, 0.5, 0.1738, 0.5, 0.1738, 0.5, 0.1738, 0.5, 0.1738, 0.5, 0.1738, 0.5, 0.1738, 0.5, 0.1738, 0.5, 0.1738, 0.5, 0.1738, 0.5, 0.1738, 0.5, 0.1738, 0.5, 0.1738, 0.5, 0.1738, 0.5, 0.1738, 0.5, 0.1738, 0.5, 0.1738, 0.5, 0.1738, 0.5, 0.1738, 0.5, 0.1738, 0.5, 0.1738, 0.5, 0.1738, 0.5, 0.1738, 0.5, 0.1738, 0.5, 0.1738, 0.5, 0.1738, 0.5, 0.1738, 0.5, 0.1738, 0.5, 0.1738, 0.5, 0.1738, 0.5, 0.1738, 0.5, 0.1738, 0.5, 0.1738, 0.5, 0.1738, 0.5, 0.1738, 0.5, 0.1738, 0.5, 0.1738, 0.5, 0.1738, 0.5, 0.1738, 0.5, 0.1738, 0.5, 0.3145, 0.5, 0.3145, 0.5, 0.3145, 0.5, 0.9941, 0.5, 0.9941, 0.5, 0.9941, 0.5, 0.3145, 0.5, 0.3145, 0.5, 0.3145, 0.5, 0.9941, 0.5, 0.9941, 0.5, 0.9941, 0.5, 0.3145, 0.5, 0.3145, 0.5, 0.3145, 0.5, 0.3145, 0.5, 0.3145, 0.5, 0.3145, 0.5, 0.1738, 0.5, 0.1738, 0.5, 0.1738, 0.5, 0.1738, 0.5, 0.1738, 0.5, 0.1738, 0.5, 0.1738, 0.5, 0.1738, 0.5, 0.1738, 0.5, 0.1738, 0.5, 0.1738, 0.5, 0.1738, 0.5, 0.9941, 0.5, 0.9941, 0.5, 0.9941, 0.5, 0.9941, 0.5, 0.9941, 0.5, 0.9941, 0.5, 0.9941, 0.5, 0.9941, 0.5, 0.9941, 0.5, 0.9941, 0.5, 0.9941, 0.5, 0.9941, 0.5, 0.1738, 0.5, 0.1738, 0.5, 0.1738, 0.5, 0.1738, 0.5, 0.1738, 0.5, 0.1738, 0.5, 0.9941, 0.5, 0.9941, 0.5, 0.9941, 0.5, 0.9941, 0.5, 0.9941, 0.5, 0.9941, 0.5, 0.9941, 0.5, 0.9941, 0.5, 0.9941, 0.5, 0.9941, 0.5, 0.9941, 0.5, 0.9941, 0.5, 0.9941, 0.5, 0.9941, 0.5, 0.9941, 0.5, 0.9941, 0.5, 0.9941, 0.5, 0.9941, 0.5, 0.9941, 0.5, 0.9941, 0.5, 0.9941, 0.5, 0.9941, 0.5, 0.9941, 0.5, 0.9941, 0.5, 0.9941, 0.5, 0.9941, 0.5, 0.9941, 0.5, 0.9941, 0.5, 0.9941, 0.5, 0.9941, 0.5, 0.9941, 0.5, 0.9941, 0.5, 0.9941, 0.5, 0.9941, 0.5, 0.9941, 0.5, 0.9941, 0.5, 0.9941, 0.5, 0.9941, 0.5, 0.9941, 0.5, 0.9941, 0.5, 0.9941, 0.5, 0.9941, 0.5, 0.9941, 0.5, 0.9941, 0.5, 0.9941, 0.5, 0.9941, 0.5, 0.9941, 0.5, 0.9941, 0.5, 0.1738, 0.5, 0.1738, 0.5, 0.1738, 0.5, 0.1738, 0.5, 0.1738, 0.5, 0.1738, 0.5, 0.9941, 0.5, 0.9941, 0.5, 0.9941, 0.5, 0.9941, 0.5, 0.9941, 0.5, 0.9941, 0.5, 0.1738, 0.5, 0.1738, 0.5, 0.1738, 0.5, 0.1738, 0.5, 0.1738, 0.5, 0.1738, 0.5, 0.1738, 0.5, 0.1738, 0.5, 0.1738, 0.5, 0.1738, 0.5, 0.1738, 0.5, 0.1738, 0.5, 0.1738, 0.5, 0.1738, 0.5, 0.1738, 0.5, 0.1738, 0.5, 0.1738, 0.5, 0.1738, 0.5, 0.1738, 0.5, 0.1738, 0.5, 0.1738, 0.5, 0.1738, 0.5, 0.1738, 0.5, 0.1738, 0.5, 0.1738, 0.5, 0.1738, 0.5, 0.1738, 0.5, 0.1738, 0.5, 0.1738, 0.5, 0.1738, 0.5, 0.1738, 0.5, 0.1738, 0.5, 0.1738, 0.5, 0.1738, 0.5, 0.1738, 0.5, 0.1738, 0.5, 0.1738, 0.5, 0.1738, 0.5, 0.1738, 0.5, 0.1738, 0.5, 0.1738, 0.5, 0.1738, 0.5, 0.1738, 0.5, 0.1738, 0.5, 0.1738, 0.5, 0.1738, 0.5, 0.1738, 0.5, 0.1738, 0.5, 0.3145, 0.5, 0.3145, 0.5, 0.3145, 0.5, 0.9121, 0.5, 0.9121, 0.5, 0.9121, 0.5, 0.3145, 0.5, 0.3145, 0.5, 0.3145, 0.5, 0.3145, 0.5, 0.3145, 0.5, 0.3145, 0.5, 0.9121, 0.5, 0.9121, 0.5, 0.9121, 0.5, 0.1738, 0.5, 0.1738, 0.5, 0.1738, 0.5, 0.3145, 0.5, 0.3145, 0.5, 0.3145, 0.5, 0.3145, 0.5, 0.3145, 0.5, 0.3145, 0.5, 0.3145, 0.5, 0.3145, 0.5, 0.3145, 0.5, 0.3145, 0.5, 0.3145, 0.5, 0.3145, 0.5, 0.3145, 0.5, 0.3145, 0.5, 0.3145, 0.5, 0.1738, 0.5, 0.1738, 0.5, 0.1738, 0.5, 0.1738, 0.5, 0.1738, 0.5, 0.1738, 0.5, 0.1738, 0.5, 0.1738, 0.5, 0.1738, 0.5, 0.1738, 0.5, 0.1738, 0.5, 0.1738, 0.5, 0.3145, 0.5, 0.3145, 0.5, 0.3145, 0.5, 0.9121, 0.5, 0.9121, 0.5, 0.9121, 0.5, 0.3145, 0.5, 0.3145, 0.5, 0.3145, 0.5, 0.3145, 0.5, 0.3145, 0.5, 0.3145, 0.5, 0.9121, 0.5, 0.9121, 0.5, 0.9121, 0.5, 0.3145, 0.5, 0.3145, 0.5, 0.3145, 0.5, 0.1738, 0.5, 0.1738, 0.5, 0.1738, 0.5, 0.1738, 0.5, 0.1738, 0.5, 0.1738, 0.5, 0.1738, 0.5, 0.1738, 0.5, 0.1738, 0.5, 0.1738, 0.5, 0.1738, 0.5, 0.1738, 0.5, 0.1738, 0.5, 0.1738, 0.5, 0.1738, 0.5, 0.1738, 0.5, 0.1738, 0.5, 0.1738, 0.5, 0.1738, 0.5, 0.1738, 0.5, 0.1738, 0.5, 0.1738, 0.5, 0.1738, 0.5, 0.1738, 0.5, 0.1738, 0.5, 0.1738, 0.5, 0.1738, 0.5, 0.1738, 0.5, 0.1738, 0.5, 0.1738, 0.5, 0.1738, 0.5, 0.1738, 0.5, 0.1738, 0.5, 0.1738, 0.5, 0.1738, 0.5, 0.1738, 0.5, 0.1738, 0.5, 0.1738, 0.5, 0.1738, 0.5, 0.9941, 0.5, 0.9941, 0.5, 0.9941, 0.5, 0.9941, 0.5, 0.9941, 0.5, 0.9941, 0.5, 0.3145, 0.5, 0.3145, 0.5, 0.3145, 0.5, 0.3145, 0.5, 0.3145, 0.5, 0.3145, 0.5, 0.3145, 0.5, 0.3145, 0.5, 0.3145, 0.5, 0.1738, 0.5, 0.1738, 0.5, 0.1738, 0.5, 0.3145, 0.5, 0.3145, 0.5, 0.3145, 0.5, 0.1738, 0.5, 0.1738, 0.5, 0.1738, 0.5, 0.1738, 0.5, 0.1738, 0.5, 0.1738, 0.5, 0.1738, 0.5, 0.1738, 0.5, 0.1738, 0.5, 0.1738, 0.5, 0.1738, 0.5, 0.1738, 0.5, 0.1738, 0.5, 0.1738, 0.5, 0.1738, 0.5, 0.3145, 0.5, 0.3145, 0.5, 0.3145, 0.5, 0.3145, 0.5, 0.3145, 0.5, 0.3145, 0.5, 0.3145, 0.5, 0.3145, 0.5, 0.3145, 0.5, 0.3145, 0.5, 0.3145, 0.5, 0.3145, 0.5, 0.1738, 0.5, 0.1738, 0.5, 0.1738, 0.5, 0.1738, 0.5, 0.1738, 0.5, 0.1738, 0.5, 0.3145, 0.5, 0.3145, 0.5, 0.3145, 0.5, 0.3145, 0.5, 0.3145, 0.5, 0.3145, 0.5, 0.1738, 0.5, 0.1738, 0.5, 0.1738, 0.5, 0.1738, 0.5, 0.1738, 0.5, 0.1738, 0.5, 0.3145, 0.5, 0.3145, 0.5, 0.3145, 0.5, 0.3145, 0.5, 0.3145, 0.5, 0.3145, 0.5, 0.3145, 0.5, 0.3145, 0.5, 0.3145, 0.5, 0.3145, 0.5, 0.3145, 0.5, 0.3145, 0.5, 0.1738, 0.5, 0.1738, 0.5, 0.1738, 0.5, 0.1738, 0.5, 0.1738, 0.5, 0.1738, 0.5, 0.1738, 0.5, 0.1738, 0.5, 0.1738, 0.5, 0.1738, 0.5, 0.1738, 0.5, 0.1738, 0.5, 0.1738, 0.5, 0.1738, 0.5, 0.1738, 0.5, 0.1738, 0.5, 0.1738, 0.5, 0.1738, 0.5, 0.3145, 0.5, 0.3145, 0.5, 0.3145, 0.5, 0.3145, 0.5, 0.3145, 0.5, 0.3145, 0.5, 0.3145, 0.5, 0.3145, 0.5, 0.3145, 0.5, 0.1738, 0.5, 0.1738, 0.5, 0.1738, 0.5, 0.3145, 0.5, 0.3145, 0.5, 0.3145, 0.5, 0.1738, 0.5, 0.1738, 0.5, 0.1738, 0.5, 0.1738, 0.5, 0.1738, 0.5, 0.1738, 0.5, 0.1738, 0.5, 0.1738, 0.5, 0.1738, 0.5, 0.1738, 0.5, 0.1738, 0.5, 0.1738, 0.5, 0.1738, 0.5, 0.1738, 0.5, 0.1738, 0.5, 0.3145, 0.5, 0.3145, 0.5, 0.3145, 0.5, 0.1738, 0.5, 0.1738, 0.5, 0.1738, 0.5, 0.3145, 0.5, 0.3145, 0.5, 0.3145, 0.5, 0.1738, 0.5, 0.1738, 0.5, 0.1738, 0.5, 0.3145, 0.5, 0.3145, 0.5, 0.3145, 0.5, 0.3145, 0.5, 0.3145, 0.5, 0.3145, 0.5, 0.1738, 0.5, 0.1738, 0.5, 0.1738, 0.5, 0.1738, 0.5, 0.1738, 0.5, 0.1738, 0.5, 0.3145, 0.5, 0.3145, 0.5, 0.3145, 0.5, 0.3145, 0.5, 0.3145, 0.5, 0.3145, 0.5, 0.3145, 0.5, 0.3145, 0.5, 0.3145, 0.5, 0.3145, 0.5, 0.3145, 0.5, 0.3145, 0.5, 0.1738, 0.5, 0.1738, 0.5, 0.1738, 0.5, 0.1738, 0.5, 0.1738, 0.5, 0.1738, 0.5, 0.3145, 0.5, 0.3145, 0.5, 0.3145, 0.5, 0.1738, 0.5, 0.1738, 0.5, 0.1738, 0.5, 0.3145, 0.5, 0.3145, 0.5, 0.3145, 0.5, 0.1738, 0.5, 0.1738, 0.5, 0.1738, 0.5, 0.1738, 0.5, 0.1738, 0.5, 0.1738, 0.5, 0.1738, 0.5, 0.1738, 0.5, 0.1738, 0.5, 0.1738, 0.5, 0.1738, 0.5, 0.1738, 0.5, 0.1738, 0.5, 0.1738, 0.5, 0.1738, 0.5, 0.1738, 0.5, 0.1738, 0.5, 0.1738, 0.5, 0.1738, 0.5, 0.1738, 0.5, 0.1738, 0.5, 0.1738, 0.5, 0.1738, 0.5, 0.1738, 0.5, 0.1738, 0.5, 0.1738, 0.5, 0.1738, 0.5, 0.1738, 0.5, 0.1738, 0.5, 0.1738, 0.5, 0.1738, 0.5, 0.1738, 0.5, 0.1738, 0.5, 0.1738, 0.5, 0.1738, 0.5, 0.1738, 0.5, 0.1738, 0.5, 0.1738, 0.5, 0.1738, 0.5, 0.1738, 0.5, 0.1738, 0.5, 0.1738, 0.5, 0.1738, 0.5, 0.1738, 0.5, 0.1738, 0.5, 0.1738, 0.5, 0.1738, 0.5, 0.1738, 0.5, 0.1738, 0.5, 0.1738, 0.5, 0.1738, 0.5, 0.9941, 0.5, 0.9941, 0.5, 0.9941, 0.5, 0.9941, 0.5, 0.9941, 0.5, 0.9941, 0.5, 0.1738, 0.5, 0.1738, 0.5, 0.1738, 0.5, 0.1738, 0.5, 0.1738, 0.5, 0.1738, 0.5, 0.1738, 0.5, 0.1738, 0.5, 0.1738, 0.5, 0.1738, 0.5, 0.1738, 0.5, 0.1738, 0.5, 0.1738, 0.5, 0.1738, 0.5, 0.1738, 0.5, 0.1738, 0.5, 0.1738, 0.5, 0.1738, 0.5, 0.1738, 0.5, 0.1738, 0.5, 0.1738, 0.5, 0.1738, 0.5, 0.1738, 0.5, 0.1738, 0.5, 0.3145, 0.5, 0.3145, 0.5, 0.3145, 0.5, 0.3145, 0.5, 0.3145, 0.5, 0.3145, 0.5, 0.3145, 0.5, 0.3145, 0.5, 0.3145, 0.5, 0.3145, 0.5, 0.3145, 0.5, 0.3145, 0.5, 0.1738, 0.5, 0.1738, 0.5, 0.1738, 0.5, 0.1738, 0.5, 0.1738, 0.5, 0.1738, 0.5, 0.1738, 0.5, 0.1738, 0.5, 0.1738, 0.5, 0.1738, 0.5, 0.1738, 0.5, 0.1738, 0.5, 0.1738, 0.5, 0.1738, 0.5, 0.1738, 0.5, 0.1738, 0.5, 0.1738, 0.5, 0.1738, 0.5, 0.1738, 0.5, 0.1738, 0.5, 0.1738, 0.5, 0.1738, 0.5, 0.1738, 0.5, 0.1738, 0.5, 0.3145, 0.5, 0.3145, 0.5, 0.3145, 0.5, 0.3145, 0.5, 0.3145, 0.5, 0.3145, 0.5, 0.1738, 0.5, 0.1738, 0.5, 0.1738, 0.5, 0.1738, 0.5, 0.1738, 0.5, 0.1738, 0.5, 0.1738, 0.5, 0.1738, 0.5, 0.1738, 0.5, 0.1738, 0.5, 0.1738, 0.5, 0.1738, 0.5, 0.9941, 0.5, 0.9941, 0.5, 0.9941, 0.5, 0.9941, 0.5, 0.9941, 0.5, 0.9941, 0.5, 0.9941, 0.5, 0.9941, 0.5, 0.9941, 0.5, 0.9941, 0.5, 0.9941, 0.5, 0.9941, 0.5, 0.9941, 0.5, 0.9941, 0.5, 0.9941, 0.5, 0.9941, 0.5, 0.9941, 0.5, 0.9941, 0.5, 0.9941, 0.5, 0.9941, 0.5, 0.9941, 0.5, 0.9941, 0.5, 0.9941, 0.5, 0.9941, 0.5, 0.3145, 0.5, 0.3145, 0.5, 0.3145, 0.5, 0.3145, 0.5, 0.3145, 0.5, 0.3145, 0.5, 0.3145, 0.5, 0.3145, 0.5, 0.3145, 0.5, 0.3145, 0.5, 0.3145, 0.5, 0.3145, 0.5, 0.9941, 0.5, 0.9941, 0.5, 0.9941, 0.5, 0.9941, 0.5, 0.9941, 0.5, 0.9941, 0.5, 0.9941, 0.5, 0.9941, 0.5, 0.9941, 0.5, 0.9941, 0.5, 0.9941, 0.5, 0.9941, 0.5, 0.9941, 0.5, 0.9941, 0.5, 0.9941, 0.5, 0.9941, 0.5, 0.9941, 0.5, 0.9941, 0.5, 0.9941, 0.5, 0.9941, 0.5, 0.9941, 0.5, 0.9941, 0.5, 0.9941, 0.5, 0.9941, 0.5, 0.1738, 0.5, 0.1738, 0.5, 0.1738, 0.5, 0.9941, 0.5, 0.9941, 0.5, 0.9941, 0.5, 0.1738, 0.5, 0.1738, 0.5, 0.1738, 0.5, 0.1738, 0.5, 0.1738, 0.5, 0.1738, 0.5, 0.9941, 0.5, 0.9941, 0.5, 0.9941, 0.5, 0.1738, 0.5, 0.1738, 0.5, 0.1738, 0.5, 0.1738, 0.5, 0.1738, 0.5, 0.1738, 0.5, 0.1738, 0.5, 0.1738, 0.5, 0.1738, 0.5, 0.1738, 0.5, 0.1738, 0.5, 0.1738, 0.5, 0.1738, 0.5, 0.1738, 0.5, 0.1738, 0.5, 0.1738, 0.5, 0.1738, 0.5, 0.1738, 0.5, 0.1738, 0.5, 0.1738, 0.5, 0.1738, 0.5, 0.1738, 0.5, 0.1738, 0.5, 0.1738, 0.5, 0.1738, 0.5, 0.1738, 0.5, 0.1738, 0.5, 0.1738, 0.5, 0.1738, 0.5, 0.1738, 0.5, 0.1738, 0.5, 0.1738, 0.5, 0.1738, 0.5, 0.1738, 0.5, 0.1738, 0.5, 0.1738, 0.5, 0.1738, 0.5, 0.1738, 0.5, 0.1738, 0.5, 0.1738, 0.5, 0.1738, 0.5, 0.1738, 0.5, 0.1738, 0.5, 0.1738, 0.5, 0.1738, 0.5, 0.1738, 0.5, 0.1738, 0.5, 0.1738, 0.5, 0.1738, 0.5, 0.1738, 0.5, 0.1738, 0.5, 0.1738, 0.5, 0.1738, 0.5, 0.1738, 0.5, 0.1738, 0.5, 0.1738, 0.5, 0.1738, 0.5, 0.1738, 0.5, 0.1738, 0.5, 0.1738, 0.5, 0.1738, 0.5, 0.1738, 0.5, 0.1738, 0.5, 0.1738, 0.5, 0.1738, 0.5, 0.1738, 0.5, 0.1738, 0.5, 0.1738, 0.5, 0.1738, 0.5, 0.1738, 0.5, 0.1738, 0.5, 0.1738, 0.5, 0.1738, 0.5, 0.1738, 0.5, 0.1738, 0.5, 0.9941, 0.5, 0.9941, 0.5, 0.9941, 0.5, 0.9941, 0.5, 0.9941, 0.5, 0.9941, 0.5, 0.9941, 0.5, 0.9941, 0.5, 0.9941, 0.5, 0.9941, 0.5, 0.9941, 0.5, 0.9941, 0.5, 0.9941, 0.5, 0.9941, 0.5, 0.9941, 0.5, 0.9941, 0.5, 0.9941, 0.5, 0.9941, 0.5, 0.9941, 0.5, 0.9941, 0.5, 0.9941, 0.5, 0.9941, 0.5, 0.9941, 0.5, 0.9941, 0.5, 0.9941, 0.5, 0.9941, 0.5, 0.9941, 0.5, 0.9941, 0.5, 0.9941, 0.5, 0.9941, 0.5, 0.9941, 0.5, 0.9941, 0.5, 0.9941, 0.5, 0.9941, 0.5, 0.9941, 0.5, 0.9941, 0.5, 0.9941, 0.5, 0.9941, 0.5, 0.9941, 0.5, 0.9941, 0.5, 0.9941, 0.5, 0.9941, 0.5, 0.9941, 0.5, 0.9941, 0.5, 0.9941, 0.5, 0.9941, 0.5, 0.9941, 0.5, 0.9941, 0.5, 0.1738, 0.5, 0.1738, 0.5, 0.1738, 0.5, 0.1738, 0.5, 0.1738, 0.5, 0.1738, 0.5, 0.1738, 0.5, 0.1738, 0.5, 0.1738, 0.5, 0.1738, 0.5, 0.1738, 0.5, 0.1738, 0.5, 0.1738, 0.5, 0.1738, 0.5, 0.1738, 0.5, 0.1738, 0.5, 0.1738, 0.5, 0.1738, 0.5, 0.1738, 0.5, 0.1738, 0.5, 0.1738, 0.5, 0.1738, 0.5, 0.1738, 0.5, 0.1738, 0.5, 0.1738, 0.5, 0.1738, 0.5, 0.1738, 0.5, 0.1738, 0.5, 0.1738, 0.5, 0.1738, 0.5, 0.1738, 0.5, 0.1738, 0.5, 0.1738, 0.5, 0.1738, 0.5, 0.1738, 0.5, 0.1738, 0.5, 0.1738, 0.5, 0.1738, 0.5, 0.1738, 0.5, 0.1738, 0.5, 0.1738, 0.5, 0.1738, 0.5, 0.1738, 0.5, 0.1738, 0.5, 0.1738, 0.5, 0.9941, 0.5, 0.9941, 0.5, 0.9941, 0.5, 0.1738, 0.5, 0.1738, 0.5, 0.1738, 0.5, 0.1738, 0.5, 0.1738, 0.5, 0.1738, 0.5, 0.9941, 0.5, 0.9941, 0.5, 0.9941, 0.5, 0.1738, 0.5, 0.1738, 0.5, 0.1738, 0.5, 0.1738, 0.5, 0.1738, 0.5, 0.1738, 0.5, 0.1738, 0.5, 0.1738, 0.5, 0.1738, 0.5, 0.1738, 0.5, 0.1738, 0.5, 0.1738, 0.5, 0.1738, 0.5, 0.1738, 0.5, 0.1738, 0.5, 0.1738, 0.5, 0.1738, 0.5, 0.1738, 0.5, 0.1738, 0.5, 0.1738, 0.5, 0.1738, 0.5, 0.1738, 0.5, 0.1738, 0.5, 0.1738, 0.5, 0.1738, 0.5, 0.1738, 0.5, 0.1738, 0.5, 0.1738, 0.5, 0.1738, 0.5, 0.1738, 0.5, 0.1738, 0.5, 0.1738, 0.5, 0.1738, 0.5, 0.1738, 0.5, 0.1738, 0.5, 0.1738, 0.5, 0.1738, 0.5, 0.1738, 0.5, 0.1738, 0.5, 0.1738, 0.5, 0.1738, 0.5, 0.1738, 0.5, 0.1738, 0.5, 0.1738, 0.5, 0.1738, 0.5, 0.1738, 0.5, 0.1738, 0.5, 0.1738, 0.5, 0.1738, 0.5, 0.1738, 0.5, 0.1738, 0.5, 0.1738, 0.5, 0.1738, 0.5, 0.1738, 0.5, 0.1738, 0.5, 0.1738, 0.5, 0.1738, 0.5, 0.1738, 0.5, 0.1738, 0.5, 0.1738, 0.5, 0.1738, 0.5, 0.1738, 0.5, 0.1738, 0.5, 0.1738, 0.5, 0.1738, 0.5, 0.1738, 0.5, 0.1738, 0.5, 0.1738, 0.5, 0.1738, 0.5, 0.1738, 0.5, 0.1738, 0.5, 0.1738, 0.5, 0.1738, 0.5, 0.1738, 0.5, 0.1738, 0.5])
me_enemy.materials.append(mat_palette)
me_enemy.use_remesh_preserve_volume = False
me_enemy.use_remesh_preserve_attributes = False
me_enemy.use_mirror_vertex_groups = False
me_enemy.update()
me_enemy.normals_split_custom_set([tuple(v) for v in zip(*[iter([-1.0, 0.0, 0.0, -1.0, 0.0, 0.0, -1.0, 0.0, 0.0, -1.0, 0.0, 0.0, -1.0, 0.0, 0.0, -1.0, 0.0, 0.0, -1.0, 0.0, 0.0, -1.0, 0.0, 0.0, -1.0, 0.0, 0.0, -1.0, 0.0, 0.0, -1.0, 0.0, 0.0, -1.0, 0.0, 0.0, -1.0, 0.0, 0.0, -1.0, 0.0, 0.0, -1.0, 0.0, 0.0, -1.0, 0.0, 0.0, -1.0, 0.0, 0.0, -1.0, 0.0, 0.0, -1.0, 0.0, 0.0, -1.0, 0.0, 0.0, -1.0, 0.0, 0.0, -1.0, 0.0, 0.0, -1.0, 0.0, 0.0, -1.0, 0.0, 0.0, -1.0, 0.0, 0.0, -1.0, 0.0, 0.0, -1.0, 0.0, 0.0, -1.0, 0.0, 0.0, -1.0, 0.0, 0.0, -1.0, 0.0, 0.0, -1.0, 0.0, 0.0, -1.0, 0.0, 0.0, -1.0, 0.0, 0.0, -1.0, 0.0, 0.0, -1.0, 0.0, 0.0, -1.0, 0.0, 0.0, -1.0, 0.0, 0.0, -1.0, 0.0, 0.0, -1.0, 0.0, 0.0, -1.0, 0.0, 0.0, -1.0, 0.0, 0.0, -1.0, 0.0, 0.0, -1.0, 0.0, 0.0, -1.0, 0.0, 0.0, -1.0, 0.0, 0.0, -1.0, 0.0, 0.0, -1.0, 0.0, 0.0, -1.0, 0.0, 0.0, -1.0, 0.0, 0.0, -1.0, 0.0, 0.0, -1.0, 0.0, 0.0, -1.0, 0.0, 0.0, -1.0, 0.0, 0.0, -1.0, 0.0, 0.0, -1.0, 0.0, 0.0, -1.0, 0.0, 0.0, -1.0, 0.0, 0.0, -1.0, 0.0, 0.0, -1.0, 0.0, 0.0, -1.0, 0.0, 0.0, -1.0, 0.0, 0.0, -1.0, 0.0, 0.0, -1.0, 0.0, 0.0, -1.0, 0.0, 0.0, -1.0, 0.0, 0.0, -1.0, 0.0, 0.0, -1.0, 0.0, 0.0, -1.0, 0.0, 0.0, -1.0, 0.0, 0.0, -1.0, 0.0, 0.0, -1.0, 0.0, 0.0, -1.0, 0.0, 0.0, -1.0, 0.0, 0.0, -1.0, 0.0, 0.0, -1.0, 0.0, 0.0, -1.0, 0.0, 0.0, -1.0, 0.0, 0.0, -1.0, 0.0, 0.0, -1.0, 2.46e-08, 0.0, -1.0, 1.514e-07, 0.0, -1.0, 0.0, 0.0, -1.0, 2.46e-08, 0.0, -1.0, 4.512e-08, 0.0, -1.0, 1.514e-07, 0.0, -1.0, 2.46e-08, 0.0, -1.0, 0.0, 0.0, -1.0, 0.0, 0.0, -1.0, 0.0, 0.0, -1.0, 4.512e-08, 0.0, -1.0, 2.46e-08, 0.0, -1.0, 0.0, 0.0, -1.0, 4.512e-08, 0.0, -1.0, 0.0, 0.0, -1.0, 0.0, 0.0, -1.0, 4.512e-08, 0.0, -1.0, 0.0, 0.0, -1.0, 0.0, 0.0, -1.0, 0.0, 0.0, -1.0, 0.0, 0.0, -1.0, 0.0, 0.0, -1.0, 4.512e-08, 0.0, -1.0, 0.0, 0.0, -1.0, 0.0, 0.0, -1.0, 0.0, 0.0, -1.0, 0.0, 0.0, -1.0, 0.0, 0.0, -1.0, 0.0, 0.0, -1.0, 0.0, 0.0, -1.0, 0.0, 0.0, -1.0, 4.512e-08, 0.0, -1.0, 0.0, 0.0, -1.0, 0.0, 0.0, -1.0, 0.0, 0.0, -1.0, 0.0, 0.0, -1.0, 0.0, 0.0, -1.0, 0.0, 0.0, -1.0, 0.0, 0.0, -1.0, 0.0, 0.0, -1.0, 0.0, 0.0, -1.0, 0.0, 0.0, -1.0, 0.0, 0.0, -1.0, 0.0, 0.0, -1.0, 0.0, 0.0, -1.0, 0.0, 0.0, -1.0, 0.0, 0.0, -1.0, 0.0, 0.0, -1.0, 0.0, 0.0, -1.0, 0.0, 0.0, -1.0, 0.0, 0.0, -1.0, 0.0, 0.0, -1.0, 0.0, 0.0, -1.0, 0.0, 0.0, -1.0, 0.0, 0.0, -1.0, 0.0, 0.0, -1.0, 0.0, 0.0, -1.0, 0.0, 0.0, -1.0, 0.0, 0.0, -1.0, 0.0, 0.0, -1.0, 0.0, 0.0, -1.0, 0.0, 0.0, -1.0, 0.0, 0.0, -1.0, 0.0, 0.0, -1.0, 0.0, 0.0, -1.0, 0.0, 0.0, -1.0, 0.0, 0.0, -1.0, 0.0, 0.0, -1.0, 0.0, 0.0, -1.0, 0.0, 0.0, -1.0, 0.0, 0.0, -1.0, 0.0, 0.0, -1.0, 2.117e-07, 0.0, -1.0, 0.0, 0.0, -1.0, 0.0, 0.0, -1.0, -1.975e-07, 0.0, -1.0, 0.0, 0.0, -1.0, 2.117e-07, 0.0, -1.0, 0.0, 0.0, -1.0, 0.0, 0.0, -1.0, 0.0, 0.0, -1.0, 0.0, 0.0, -1.0, 0.0, 0.0, -1.0, 0.0, 0.0, -1.0, -9.001e-09, 0.0, -1.0, -1.975e-07, 0.0, -1.0, 2.117e-07, 0.0, -1.0, -9.001e-09, 0.0, -1.0, 2.117e-07, 0.0, -1.0, 0.0, 0.0, -1.0, -9.001e-09, 0.0, -1.0, -3.364e-08, 0.0, -1.0, -1.975e-07, 0.0, -1.0, 0.0, 0.0, -1.0, -3.364e-08, 0.0, -1.0, -9.001e-09, 0.0, -1.0, 0.0, 0.0, -1.0, 0.0, 0.0, -1.0, 0.0, 0.0, -1.0, 0.0, 0.0, -1.0, 0.0, 0.0, -1.0, 0.0, 0.0, -1.0, 0.0, 0.0, -1.0, 0.0, 0.0, -1.0, 0.0, 0.0, -1.0, 0.0, 0.0, -1.0, 0.0, 0.0, -1.0, 0.0, 0.0, -1.0, 0.0, 0.0, -1.0, 0.0, 0.0, -1.0, 0.0, 0.0, -1.0, 0.0, 0.0, -1.0, 0.0, 0.0, -1.0, 0.0, 0.0, -1.0, 0.0, 0.0, -1.0, 0.0, 0.0, -1.0, 0.0, 0.0, -1.0, 0.0, 0.0, -1.0, 0.0, 0.0, -1.0, 0.0, 0.0, -1.0, 0.0, 0.0, -1.0, 0.0, 0.0, -1.0, 0.0, 0.0, -1.0, 0.0, 0.0, -1.0, 0.0, 0.0, -1.0, 0.0, 0.0, -1.0, 0.0, 0.0, -1.0, 0.0, 0.0, -1.0, 0.0, 0.0, -1.0, 0.0, 0.0, -1.0, 0.0, 0.0, -1.0, 0.0, 0.0, -1.0, 0.0, 0.0, -1.0, 0.0, 0.0, -1.0, 0.0, 0.0, -1.0, 0.0, 0.0, -1.0, 0.0, 0.0, -1.0, 0.0, 0.0, 1.0, 0.0, 0.0, 1.0, 0.0, 0.0, 1.0, 0.0, 0.0, 1.0, 0.0, 0.0, 1.0, 0.0, 0.0, 1.0, 0.0, 0.0, 1.0, 0.0, 0.0, 1.0, 0.0, 0.0, 1.0, 0.0, 0.0, 1.0, 0.0, 0.0, 1.0, 0.0, 0.0, 1.0, 0.0, 0.0, 1.0, 0.0, 0.0, 1.0, 0.0, 0.0, 1.0, 0.0, 0.0, 1.0, 0.0, 0.0, 1.0, 0.0, 0.0, 1.0, 0.0, 0.0, 1.0, 0.0, 0.0, 1.0, 0.0, 0.0, 1.0, 0.0, 0.0, 1.0, 0.0, 0.0, 1.0, 0.0, 0.0, 1.0, 0.0, 0.0, 1.0, 0.0, 0.0, 1.0, 0.0, 0.0, 1.0, 0.0, 0.0, 1.0, 0.0, 0.0, 1.0, 0.0, 0.0, 1.0, 0.0, 0.0, 1.0, 0.0, 0.0, 1.0, 0.0, 0.0, 1.0, 0.0, 0.0, 1.0, 0.0, 0.0, 1.0, 0.0, 0.0, 1.0, 0.0, 0.0, 1.0, 0.0, 0.0, 1.0, 0.0, 0.0, 1.0, 0.0, 0.0, 1.0, 0.0, 0.0, 1.0, 0.0, 0.0, 1.0, 0.0, 0.0, 1.0, 0.0, 0.0, 1.0, 0.0, 0.0, 1.0, 0.0, 0.0, 1.0, 0.0, 0.0, 1.0, 0.0, 0.0, 1.0, 0.0, 0.0, 1.0, 0.0, 0.0, 1.0, 0.0, 0.0, 1.0, 0.0, 0.0, 1.0, 0.0, 0.0, 1.0, 0.0, 0.0, 1.0, 0.0, 0.0, 1.0, 0.0, 0.0, 1.0, 0.0, 0.0, 1.0, 0.0, 0.0, 1.0, 0.0, 0.0, 1.0, 0.0, 0.0, 1.0, 0.0, 0.0, 1.0, 0.0, 0.0, 1.0, 0.0, 0.0, 1.0, 0.0, 0.0, 1.0, 0.0, 0.0, 1.0, 0.0, 0.0, 1.0, 0.0, 0.0, 1.0, 0.0, 0.0, 1.0, 0.0, 0.0, 1.0, 0.0, 0.0, 1.0, 0.0, 0.0, 1.0, 0.0, 0.0, 1.0, 0.0, 0.0, 1.0, 0.0, 0.0, 1.0, 0.0, 0.0, 1.0, 0.0, 0.0, 1.0, 0.0, 0.0, 1.0, 0.0, 0.0, 1.0, 0.0, 0.0, 1.0, 0.0, 0.0, 1.0, 0.0, 0.0, 1.0, 0.0, 0.0, 1.0, 0.0, 0.0, 1.0, 0.0, 0.0, 1.0, 0.0, 0.0, 1.0, 0.0, 0.0, 1.0, 0.0, 0.0, 1.0, 0.0, 0.0, 1.0, 0.0, 0.0, 1.0, 0.0, 0.0, 1.0, 0.0, 0.0, 1.0, 0.0, 0.0, 1.0, 0.0, 0.0, 1.0, 0.0, 0.0, 1.0, 0.0, 0.0, 1.0, 0.0, 0.0, 1.0, 0.0, 0.0, 1.0, 0.0, 0.0, 1.0, 0.0, 0.0, 1.0, 0.0, 0.0, 1.0, 0.0, 0.0, 1.0, 0.0, 0.0, 1.0, 0.0, 0.0, 1.0, 0.0, 0.0, 1.0, 0.0, 0.0, 1.0, 0.0, 0.0, 1.0, 0.0, 0.0, 1.0, 0.0, 0.0, 1.0, 0.0, 0.0, 1.0, 0.0, 0.0, 1.0, 0.0, 0.0, 1.0, 0.0, 0.0, 1.0, 0.0, 0.0, 1.0, 0.0, 0.0, 1.0, 0.0, 0.0, 1.0, 0.0, 0.0, 1.0, 0.0, 0.0, 1.0, 0.0, 0.0, 1.0, 0.0, 0.0, 1.0, 0.0, 0.0, 1.0, 0.0, 0.0, 1.0, 0.0, 0.0, 1.0, 0.0, 0.0, 1.0, 0.0, 0.0, 1.0, 0.0, 0.0, 1.0, 0.0, 0.0, 1.0, 0.0, 0.0, 1.0, 0.0, 0.0, 1.0, 0.0, 0.0, 1.0, 0.0, 0.0, 1.0, 0.0, 0.0, 1.0, 0.0, 0.0, 1.0, 0.0, 0.0, 1.0, 0.0, 0.0, 1.0, 0.0, 0.0, 1.0, 0.0, 0.0, 1.0, 0.0, 0.0, 1.0, 0.0, 0.0, 1.0, 0.0, 0.0, 1.0, 0.0, 0.0, 1.0, 0.0, 0.0, 1.0, 0.0, 0.0, 1.0, 0.0, 0.0, 1.0, 0.0, 0.0, 1.0, 0.0, 0.0, 1.0, 0.0, 0.0, 1.0, 0.0, 0.0, 1.0, 0.0, 0.0, 1.0, 0.0, 0.0, 1.0, 0.0, 0.0, 1.0, 0.0, 0.0, 1.0, 0.0, 0.0, 1.0, 0.0, 0.0, 1.0, 0.0, 0.0, 1.0, 0.0, 0.0, 1.0, -3.078e-08, 0.0, 1.0, 0.0, 0.0, 1.0, 0.0, 0.0, 1.0, 0.0, 0.0, 1.0, 0.0, 0.0, 1.0, 0.0, 0.0, 1.0, -3.078e-08, 0.0, 1.0, 0.0, 0.0, 1.0, 0.0, 0.0, 1.0, -3.078e-08, 0.0, 1.0, -1.162e-08, 0.0, 1.0, -1.162e-08, 0.0, 1.0, -3.078e-08, 0.0, 1.0, -4.021e-08, 0.0, 1.0, 0.0, 0.0, 1.0, -1.162e-08, 0.0, 1.0, 0.0, 0.0, 1.0, -4.021e-08, 0.0, 1.0, -3.078e-08, 0.0, 1.0, 4.021e-08, 0.0, 1.0, 0.0, 0.0, 1.0, 0.0, 0.0, 1.0, 1.907e-08, 0.0, 1.0, 0.0, 0.0, 1.0, 4.021e-08, 0.0, 1.0, 1.907e-08, 0.0, 1.0, 4.021e-08, 0.0, 1.0, -3.078e-08, 0.0, 1.0, 4.657e-08, 0.0, 1.0, 1.907e-08, 0.0, 1.0, 4.021e-08, 0.0, 1.0, 4.657e-08, 0.0, 1.0, 0.0, 0.0, 1.0, 0.0, 0.0, 1.0, 0.0, 0.0, 1.0, 0.0, 0.0, 1.0, 0.0, 0.0, 1.0, 0.0, 0.0, 1.0, 0.0, 0.0, 1.0, 0.0, 0.0, 1.0, 0.0, 0.0, 1.0, 0.0, 0.0, 1.0, 0.0, 0.0, 1.0, 0.0, 0.0, 1.0, 0.0, 0.0, 1.0, 0.0, 0.0, 1.0, 0.0, 0.0, 1.0, 0.0, 0.0, 1.0, 0.0, 0.0, 1.0, 0.0, 0.0, 1.0, 0.0, 0.0, 1.0, 0.0, 0.0, 1.0, 0.0, 0.0, 1.0, 0.0, 0.0, 1.0, 0.0, 0.0, 1.0, 0.0, 0.0, 1.0, 0.0, 0.0, 1.0, 0.0, 0.0, 1.0, 0.0, 0.0, 1.0, 0.0, 0.0, 1.0, 0.0, 0.0, 1.0, 0.0, 0.0, 0.0, 0.0, 1.0, 0.0, 0.0, 1.0, 0.0, 0.0, 1.0, 0.0, 0.0, 1.0, 0.0, 0.0, 1.0, 0.0, 0.0, 1.0, 0.0, 0.0, 1.0, 0.0, 0.0, 1.0, 0.0, 0.0, 1.0, 1.863e-07, 0.0, 1.0, 0.0, 0.0, 1.0, 0.0, 0.0, 1.0, -1.554e-07, 0.0, 1.0, 0.0, 0.0, 1.0, 0.0, 0.0, 1.0, -3.665e-08, 0.0, 1.0, 0.0, 0.0, 1.0, -1.554e-07, 0.0, 1.0, 0.0, 0.0, 1.0, 0.0, 0.0, 1.0, 0.0, 0.0, 1.0, 0.0, 0.0, 1.0, 0.0, 0.0, 1.0, 0.0, 0.0, 1.0, 1.732e-08, 0.0, 1.0, 5.898e-08, 0.0, 1.0, -3.665e-08, 0.0, 1.0, 1.732e-08, 0.0, 1.0, 1.863e-07, 0.0, 1.0, 0.0, 0.0, 1.0, 1.732e-08, 0.0, 1.0, 0.0, 0.0, 1.0, 0.0, 0.0, 1.0, 1.732e-08, 0.0, 1.0, -1.554e-07, 0.0, 1.0, 1.863e-07, 0.0, 1.0, 1.732e-08, 0.0, 1.0, -3.665e-08, 0.0, 1.0, -1.554e-07, 0.0, 1.0, 7.33e-08, 0.0, 1.0, 5.898e-08, 0.0, 1.0, 1.732e-08, 0.0, 1.0, 4.037e-07, 0.0, 1.0, 5.898e-08, 0.0, 1.0, 7.33e-08, 0.0, 1.0, 0.0, 0.0, 1.0, 5.898e-08, 0.0, 1.0, 4.037e-07, 0.0, 1.0, 0.0, 0.0, 1.0, 5.898e-08, 0.0, 1.0, 0.0, 0.0, 1.0, 0.0, 0.0, 1.0, 5.898e-08, 0.0, 1.0, 0.0, 0.0, 1.0, 0.0, 0.0, 1.0, 0.0, 0.0, 1.0, 0.0, 0.0, 1.0, 0.0, 0.0, 1.0, 0.0, 0.0, 1.0, 0.0, 0.0, 1.0, 0.0, 0.0, 1.0, 4.037e-07, 0.0, 1.0, 7.33e-08, 0.0, 1.0, 0.0, 0.0, 1.0, 4.037e-07, 0.0, 1.0, 0.0, 0.0, 1.0, 0.0, 0.0, 1.0, 0.0, 0.0, 1.0, 0.0, 0.0, 1.0, 0.0, 0.0, 1.0, 0.0, 0.0, 1.0, 0.0, 0.0, 1.0, 0.0, 0.0, 1.0, 0.0, 0.0, 1.0, 0.0, 0.0, 1.0, 0.0, 0.0, 1.0, 0.0, 0.0, 1.0, 0.0, 0.0, 1.0, 4.139e-08, 0.0, 1.0, 0.0, 0.0, 1.0, 0.0, 0.0, 1.0, 0.0, 0.0, 1.0, 0.0, 0.0, 1.0, 4.139e-08, 0.0, 1.0, 3.392e-08, 0.0, 1.0, 4.139e-08, 0.0, 1.0, -2.844e-08, 0.0, 1.0, 3.392e-08, 0.0, 1.0, 0.0, 0.0, 1.0, 4.139e-08, 0.0, 1.0, 3.392e-08, 0.0, 1.0, 0.0, 0.0, 1.0, 0.0, 0.0, 1.0, 0.0, 0.0, 1.0, 0.0, 0.0, 1.0, 3.392e-08, 0.0, 1.0, 0.0, 0.0, 1.0, 0.0, 0.0, 1.0, 0.0, 0.0, 1.0, 0.0, 0.0, 1.0, 0.0, 0.0, 1.0, 0.0, 0.0, 1.0, 0.0, 0.0, 1.0, 0.0, 0.0, 1.0, 0.0, 0.0, 1.0, 0.0, 0.0, 1.0, 0.0, 0.0, 1.0, 0.0, 0.0, 1.0, 0.0, 0.0, 1.0, 0.0, 0.0, 1.0, 0.0, 0.0, 1.0, 0.0, 0.0, 1.0, 0.0, 0.0, 1.0, 0.0, 0.0, 1.0, -6.582e-08, 0.0, 1.0, 3.392e-08, 0.0, 1.0, -2.844e-08, 0.0, 1.0, 0.0, 0.0, 1.0, 3.392e-08, 0.0, 1.0, -6.582e-08, 0.0, 1.0, 0.0, 0.0, 1.0, 0.0, 0.0, 1.0, 0.0, 0.0, 1.0, 0.0, 0.0, 1.0, 0.0, 0.0, 1.0, 0.0, 0.0, 1.0, 0.0, 0.0, 1.0, 0.0, 0.0, 1.0, 0.0, 0.0, 1.0, 0.0, 0.0, 1.0, 0.0, 0.0, 1.0, 0.0, 0.0, 1.0, 0.0, 0.0, 1.0, 0.0, 0.0, 1.0, 0.0, 0.0, 1.0, 0.0, 0.0, 1.0, 0.0, 0.0, 1.0, 0.0, 0.0, 1.0, 0.0, 0.0, 1.0, 0.0, 0.0, 1.0, 0.0, 0.0, 1.0, 0.0, 0.0, 1.0, 0.0, 0.0, 1.0, 0.0, 0.0, 1.0, 0.0, 0.0, 1.0, 0.0, 0.0, 1.0, 0.0, 0.0, 1.0, 3.291e-08, 0.0, 1.0, -6.582e-08, 0.0, 1.0, -2.844e-08, 0.0, 1.0, 0.0, 0.0, 1.0, 0.0, 0.0, 1.0, 0.0, 0.0, 1.0, 0.0, 0.0, 1.0, 0.0, 0.0, 1.0, 0.0, 0.0, 1.0, 0.0, 0.0, 1.0, 0.0, 0.0, 1.0, 0.0, 0.0, 1.0, 0.0, 0.0, 1.0, 0.0, 0.0, 1.0, 0.0, 0.0, 1.0, 0.0, 0.0, 1.0, 0.0, 0.0, 1.0, 0.0, 0.0, 1.0, -1.788e-07, 0.0, 1.0, 0.0, 0.0, 1.0, 3.291e-08, 0.0, 1.0, -2.483e-07, 0.0, 1.0, 0.0, 0.0, 1.0, 0.0, 0.0, 1.0, 6.676e-07, 0.0, 1.0, 0.0, 0.0, 1.0, -2.483e-07, 0.0, 1.0, 4.681e-08, 0.0, 1.0, 0.0, 0.0, 1.0, 0.0, 0.0, 1.0, 0.0, 0.0, 1.0, 0.0, 0.0, 1.0, 0.0, 0.0, 1.0, 0.0, 0.0, 1.0, 0.0, 0.0, 1.0, 0.0, 0.0, 1.0, 0.0, 0.0, 1.0, 0.0, 0.0, 1.0, 0.0, 0.0, 1.0, 0.0, 0.0, 1.0, 0.0, 0.0, 1.0, 0.0, 0.0, 1.0, 0.0, 0.0, 1.0, 0.0, 0.0, 1.0, 0.0, 0.0, 1.0, 0.0, 0.0, 1.0, 0.0, 0.0, 1.0, 0.0, 0.0, 1.0, 0.0, 0.0, 1.0, 0.0, 0.0, 1.0, 0.0, 0.0, 1.0, 0.0, 0.0, 1.0, 0.0, 0.0, 1.0, 0.0, 0.0, 1.0, 3.287e-08, 0.0, 1.0, 6.676e-07, 0.0, 1.0, -2.483e-07, 0.0, 1.0, 3.287e-08, 0.0, 1.0, 4.681e-08, 0.0, 1.0, 6.676e-07, 0.0, 1.0, 3.287e-08, 0.0, 1.0, -1.788e-07, 0.0, 1.0, 3.291e-08, 0.0, 1.0, 3.287e-08, 0.0, 1.0, 3.291e-08, 0.0, 1.0, -2.844e-08, 0.0, 1.0, 3.287e-08, 0.0, 1.0, -2.483e-07, 0.0, 1.0, -1.788e-07, 0.0, 1.0, 0.0, 0.0, 1.0, 4.681e-08, 0.0, 1.0, 3.287e-08, 0.0, 1.0, 0.0, 0.0, 1.0, 4.681e-08, 0.0, 1.0, 0.0, 0.0, 1.0, 0.0, 0.0, 1.0, 0.0, 0.0, 1.0, 4.681e-08, 0.0, 1.0, 0.0, 0.0, 1.0, 4.681e-08, 0.0, 1.0, 0.0, 0.0, 1.0, 0.0, 0.0, 1.0, 0.0, 0.0, 1.0, 0.0, 0.0, 1.0, 0.0, 0.0, 1.0, 0.0, 0.0, 1.0, 0.0, 0.0, 1.0, 0.0, 0.0, 1.0, 0.0, 0.0, 1.0, 0.0, 0.0, 1.0, 0.0, 0.0, 1.0, 0.0, 0.0, 1.0, 0.0, 0.0, 1.0, 0.0, 0.0, 1.0, 0.0, 0.0, 1.0, 0.0, 0.0, 1.0, 0.0, 0.0, 1.0, 0.0, 0.0, 1.0, 0.0, 0.0, 1.0, 0.0, 0.0, 1.0, 0.0, 0.0, 1.0, 0.0, 0.0, 1.0, 0.0, 0.0, 1.0, 0.0, 0.0, 1.0, 0.0, 0.0, 1.0, 0.0, 0.0, 1.0, 0.0, 0.0, 1.0, 0.0, 0.0, 1.0, 0.0, 0.0, 1.0, 0.0, 0.0, 1.0, 0.0, 0.0, 1.0, -7.63e-08, 0.0, 1.0, -3.365e-08, 0.0, 1.0, 0.0, 0.0, 1.0, -3.176e-07, 0.0, 1.0, -3.365e-08, 0.0, 1.0, -7.63e-08, 0.0, 1.0, 0.0, 0.0, 1.0, -3.365e-08, 0.0, 1.0, -3.176e-07, 0.0, 1.0, 0.0, 0.0, 1.0, -3.365e-08, 0.0, 1.0, 0.0, 0.0, 1.0, 0.0, 0.0, 1.0, 0.0, 0.0, 1.0, 0.0, 0.0, 1.0, 0.0, 0.0, 1.0, 0.0, 0.0, 1.0, 0.0, 0.0, 1.0, 0.0, 0.0, 1.0, 0.0, 0.0, 1.0, 0.0, 0.0, 1.0, 0.0, 0.0, 1.0, 0.0, 0.0, 1.0, 0.0, 0.0, 1.0, 0.0, 0.0, 1.0, 0.0, 0.0, 1.0, 0.0, 0.0, 1.0, 0.0, 0.0, 1.0, 0.0, 0.0, 1.0, 0.0, 0.0, 1.0, 0.0, 0.0, 1.0, 0.0, 0.0, 1.0, 0.0, 0.0, 1.0, 0.0, 0.0, 1.0, 0.0, 0.0, 1.0, 0.0, 0.0, 1.0, 0.0, 0.0, 1.0, 0.0, 0.0, 1.0, 0.0, 0.0, 1.0, 0.0, 0.0, 1.0, 0.0, 0.0, 1.0, 0.0, 0.0, 1.0, 0.0, 0.0, 1.0, 0.0, 0.0, 1.0, 0.0, 0.0, 1.0, 0.0, 0.0, 1.0, 0.0, 0.0, 1.0, 0.0, 0.0, 1.0, 0.0, 0.0, 1.0, 0.0, 0.0, 1.0, 0.0, 0.0, 1.0, 0.0, 0.0, 1.0, 0.0, 0.0, 1.0, 0.0, 0.0, 1.0, 0.0, 0.0, 1.0, 0.0, 0.0, 1.0, 0.0, 0.0, 1.0, 0.0, 0.0, 1.0, 0.0, 0.0, 1.0, 0.0, 0.0, 1.0, 1.682e-08, 0.0, 1.0, 3.815e-08, 0.0, 1.0, 1.588e-07, 0.0, 1.0, 1.682e-08, 0.0, 1.0, 0.0, 0.0, 1.0, 0.0, 0.0, 1.0, 1.682e-08, 0.0, 1.0, 1.588e-07, 0.0, 1.0, 0.0, 0.0, 1.0, 0.0, 0.0, 1.0, 3.815e-08, 0.0, 1.0, 1.682e-08, 0.0, 1.0, 0.0, 0.0, 1.0, 0.0, 0.0, 1.0, 0.0, 0.0, 1.0, 0.0, 0.0, 1.0, 0.0, 0.0, 1.0, 0.0, 0.0, 1.0, 0.0, 0.0, 1.0, 0.0, 0.0, 1.0, 0.0, 0.0, 1.0, 0.0, 0.0, 1.0, 0.0, 0.0, 1.0, 0.0, 0.0, 1.0, 0.0, 0.0, 1.0, 0.0, 0.0, 1.0, 0.0, 0.0, 1.0, 0.0, 0.0, 1.0, 0.0, 0.0, 1.0, 0.0, 0.0, 1.0, 0.0, 0.0, 1.0, 0.0, 0.0, 1.0, 0.0, 0.0, 1.0, 0.0, 0.0, 1.0, 0.0, 0.0, 1.0, 0.0, 0.0, 1.0, 0.0, 0.0, 1.0, 0.0, 0.0, 1.0, 0.0, 0.0, 1.0, 0.0, 0.0, 1.0, 0.0, 0.0, 1.0, 0.0, 0.0, 1.0, 0.0, 0.0, -1.0, 0.0, 0.0, -1.0, 0.0, 0.0, -1.0, 0.0, 0.0, -1.0, 0.0, 0.0, -1.0, 0.0, 0.0, -1.0, 0.0, 0.0, -1.0, 0.0, 0.0, -1.0, 0.0, 0.0, -1.0, 0.0, 0.0, -1.0, 0.0, 0.0, -1.0, 0.0, 0.0, -1.0, 0.0, 0.0, -1.0, 0.0, 0.0, -1.0, 0.0, 0.0, -1.0, 0.0, 0.0, -1.0, 0.0, 0.0, -1.0, 0.0, 0.0, -1.0, 0.0, 0.0, -1.0, 0.0, 0.0, -1.0, 0.0, 0.0, -1.0, 0.0, 0.0, -1.0, 0.0, 0.0, -1.0, 0.0, 0.0, -1.0, 0.0, 0.0, -1.0, 0.0, 0.0, -1.0, 0.0, 0.0, -1.0, 0.0, 0.0, -1.0, 0.0, 0.0, -1.0, 0.0, 0.0, -1.0, 0.0, 0.0, -1.0, 0.0, 0.0, -1.0, 0.0, 0.0, -1.0, 0.0, 0.0, -1.0, 0.0, 0.0, -1.0, 0.0, 0.0, -1.0, 0.0, 0.0, -1.0, 0.0, 0.0, -1.0, 0.0, 0.0, -1.0, 0.0, 0.0, -1.0, 0.0, 0.0, -1.0, 0.0, 0.0, -1.0, 0.0, 0.0, -1.0, 0.0, 0.0, -1.0, 0.0, 0.0, -1.0, 0.0, 0.0, -1.0, 0.0, 0.0, -1.0, 0.0, 0.0, -1.0, 0.0, 0.0, -1.0, 0.0, 0.0, -1.0, 0.0, 0.0, -1.0, 0.0, 0.0, -1.0, 0.0, 0.0, -1.0, 0.0, 0.0, -1.0, 0.0, 0.0, -1.0, 0.0, 0.0, -1.0, 0.0, 0.0, -1.0, 0.0, 0.0, -1.0, 0.0, 0.0, -1.0, 0.0, 0.0, -1.0, 1.242e-07, 0.0, -1.0, -3.661e-09, 0.0, -1.0, 1.099e-07, 0.0, -1.0, 1.099e-07, 0.0, -1.0, -3.661e-09, 0.0, -1.0, -4.657e-08, 0.0, -1.0, 0.0, 0.0, -1.0, 0.0, 0.0, -1.0, 0.0, 0.0, -1.0, 0.0, 0.0, -1.0, 0.0, 0.0, -1.0, 0.0, 0.0, -1.0, 1.242e-07, 0.0, -1.0, 1.099e-07, 0.0, -1.0, 0.0, 0.0, -1.0, -4.657e-08, 0.0, -1.0, -3.661e-09, 0.0, -1.0, -8.533e-08, 0.0, -1.0, 1.242e-07, 0.0, -1.0, 0.0, 0.0, -1.0, -2.34e-08, 0.0, -1.0, 0.0, 0.0, -1.0, -8.533e-08, 0.0, -1.0, -2.34e-08, 0.0, -1.0, -8.533e-08, 0.0, -1.0, -3.661e-09, 0.0, -1.0, -9.313e-08, 0.0, -1.0, -2.34e-08, 0.0, -1.0, -8.533e-08, 0.0, -1.0, -9.313e-08, 0.0, -1.0, 0.0, 0.0, -1.0, 0.0, 0.0, -1.0, 0.0, 0.0, -1.0, 0.0, 0.0, -1.0, 0.0, 0.0, -1.0, 0.0, 0.0, -1.0, 0.0, 0.0, -1.0, 0.0, 0.0, -1.0, 0.0, 0.0, -1.0, 0.0, 0.0, -1.0, 0.0, 0.0, -1.0, 0.0, 0.0, -1.0, 0.0, 0.0, -1.0, 0.0, 0.0, -1.0, 0.0, 0.0, -1.0, 0.0, 0.0, -1.0, 0.0, 0.0, -1.0, 0.0, 0.0, -1.0, 0.0, 0.0, -1.0, 0.0, 0.0, -1.0, 0.0, 0.0, -1.0, 0.0, 0.0, -1.0, 0.0, 0.0, -1.0, 0.0, 0.0, -1.0, 0.0, 0.0, -1.0, 0.0, 0.0, -1.0, 0.0, 0.0, -1.0, 0.0, 0.0, -1.0, 0.0, 0.0, -1.0, 0.0, 0.0, -1.0, 0.0, 0.0, -1.0, 0.0, 0.0, -1.0, 0.0, 0.0, -1.0, 0.0, 0.0, -1.0, 0.0, 0.0, -1.0, 0.0, 0.0, -1.0, 0.0, 0.0, -1.0, 0.0, 0.0, -1.0, 0.0, 0.0, -1.0, 0.0, 0.0, -1.0, 0.0, 0.0, -1.0, 0.0, 0.0, -1.0, 0.0, -1.0, 0.0, 0.0, -1.0, 0.0, 0.0, -1.0, 0.0, 0.0, -1.0, 0.0, 0.0, -1.0, 0.0, 0.0, -1.0, 0.0, 0.0, -1.0, 0.0, 0.0, -1.0, 0.0, 0.0, -1.0, 0.0, 0.0, -1.0, 0.0, 0.0, -1.0, 0.0, 0.0, -1.0, 0.0, 0.0, -1.0, 0.0, 0.0, -1.0, 0.0, 0.0, -1.0, 0.0, 0.0, -1.0, 0.0, 0.0, -1.0, 0.0, 0.0, -1.0, 0.0, 0.0, -1.0, 0.0, 0.0, -1.0, 0.0, 0.0, -1.0, 0.0, 0.0, -1.0, 0.0, 0.0, -1.0, 0.0, 0.0, -1.0, 0.0, 0.0, -1.0, 0.0, 0.0, -1.0, 0.0, 0.0, -1.0, 0.0, 0.0, -1.0, 0.0, 0.0, -1.0, 0.0, 0.0, -1.0, 0.0, 0.0, -1.0, 0.0, 0.0, -1.0, 0.0, 0.0, -1.0, 0.0, 0.0, -1.0, 0.0, 0.0, -1.0, 0.0, 0.0, -1.0, 0.0, 0.0, -1.0, 0.0, 0.0, -1.0, 0.0, 0.0, -1.0, 0.0, 0.0, -1.0, 4.58e-07, 0.0, -1.0, 0.0, 0.0, -1.0, 0.0, 0.0, -1.0, 3.786e-08, 0.0, -1.0, 0.0, 0.0, -1.0, 0.0, 0.0, -1.0, 3.786e-08, 0.0, -1.0, 7.832e-08, 0.0, -1.0, 4.58e-07, 0.0, -1.0, 3.786e-08, 0.0, -1.0, 4.58e-07, 0.0, -1.0, 0.0, 0.0, -1.0, 0.0, 0.0, -1.0, 7.832e-08, 0.0, -1.0, 3.786e-08, 0.0, -1.0, 0.0, 0.0, -1.0, 0.0, 0.0, -1.0, 0.0, 0.0, -1.0, 0.0, 0.0, -1.0, 0.0, 0.0, -1.0, 0.0, 0.0, -1.0, 0.0, 0.0, -1.0, 0.0, 0.0, -1.0, 0.0, 0.0, -1.0, 0.0, 0.0, -1.0, 0.0, 0.0, -1.0, 0.0, 0.0, -1.0, 0.0, 0.0, -1.0, 0.0, 0.0, -1.0, 0.0, 0.0, -1.0, 0.0, 0.0, -1.0, 0.0, 0.0, -1.0, 0.0, 0.0, -1.0, 0.0, 0.0, -1.0, 0.0, 0.0, -1.0, 0.0, 0.0, -1.0, 0.0, 0.0, -1.0, 0.0, 0.0, -1.0, 0.0, 0.0, -1.0, 0.0, 0.0, -1.0, 0.0, 0.0, -1.0, 0.0, 0.0, -1.0, 0.0, 0.0, -1.0, 0.0, 0.0, -1.0, 0.0, 0.0, -1.0, 0.0, 0.0, -1.0, 0.0, 0.0, -1.0, 0.0, 0.0, -1.0, 0.0, 0.0, -1.0, 0.0, 0.0, -1.0, 0.0, 0.0, -1.0, 0.0, 0.0, -1.0, 0.0, 0.0, -1.0, 0.0, 0.0, -1.0, 0.0, 0.0, -1.0, 0.0, 0.0, -1.0, 0.0, 0.0, -1.0, 0.0, 0.0, -1.0, 0.0, 0.0, -1.0, 0.0, 0.0, -1.0, 0.0, 0.0, -1.0, 0.0, 0.0, -1.0, 0.0, 0.0, -1.0, 0.0, 0.0, -1.0, 0.0, 0.0, -1.0, 0.0, 0.0, -1.0, 0.0, 0.0, -1.0, 0.0, 0.0, -1.0, 0.0, 0.0, -1.0, 0.0, 0.0, -1.0, 0.0, 0.0, -1.0, 0.0, 0.0, -1.0, 0.0, 0.0, -1.0, 0.0, 0.0, -1.0, 0.0, 0.0, -1.0, -7.45e-07, 0.0, -1.0, 0.0, 0.0, -1.0, 0.0, 0.0, -1.0, 5.252e-07, 0.0, -1.0, 0.0, 0.0, -1.0, 0.0, 0.0, -1.0, 5.252e-07, 0.0, -1.0, 0.0, 0.0, -1.0, -7.45e-07, 0.0, -1.0, 2.119e-06, 0.0, -1.0, 0.0, 0.0, -1.0, 0.0, 0.0, -1.0, 2.119e-06, 0.0, -1.0, 0.0, 0.0, -1.0, 5.252e-07, 0.0, -1.0, 1.872e-07, 0.0, -1.0, 0.0, 0.0, -1.0, 2.119e-06, 0.0, -1.0, -5.89e-07, 0.0, -1.0, 5.252e-07, 0.0, -1.0, -7.45e-07, 0.0, -1.0, -5.89e-07, 0.0, -1.0, -7.177e-07, 0.0, -1.0, 1.872e-07, 0.0, -1.0, -5.89e-07, 0.0, -1.0, 1.872e-07, 0.0, -1.0, 2.119e-06, 0.0, -1.0, -5.89e-07, 0.0, -1.0, 2.119e-06, 0.0, -1.0, 5.252e-07, 0.0, -1.0, -5.89e-07, 0.0, -1.0, -7.45e-07, 0.0, -1.0, 0.0, 0.0, -1.0, -5.728e-06, 0.0, -1.0, -7.177e-07, 0.0, -1.0, -5.89e-07, 0.0, -1.0, -2.54e-06, 0.0, -1.0, -7.177e-07, 0.0, -1.0, -5.728e-06, 0.0, -1.0, 0.0, 0.0, -1.0, -7.177e-07, 0.0, -1.0, -2.54e-06, 0.0, -1.0, 2.872e-07, 0.0, -1.0, 5.588e-07, 0.0, -1.0, 0.0, 0.0, -1.0, 2.872e-07, 0.0, -1.0, 3.052e-07, 0.0, -1.0, 1.38e-06, 0.0, -1.0, 2.872e-07, 0.0, -1.0, 1.38e-06, 0.0, -1.0, 5.588e-07, 0.0, -1.0, 0.0, 0.0, -1.0, 3.052e-07, 0.0, -1.0, 2.872e-07, 0.0, -1.0, 0.0, 0.0, -1.0, 0.0, 0.0, -1.0, 0.0, 0.0, -1.0, 0.0, 0.0, -1.0, 0.0, 0.0, -1.0, 0.0, 0.0, -1.0, 0.0, 0.0, -1.0, 0.0, 0.0, -1.0, 0.0, 0.0, -1.0, 0.0, 0.0, -1.0, 0.0, 0.0, -1.0, 0.0, 0.0, -1.0, 0.0, 0.0, -1.0, 0.0, 0.0, -1.0, 0.0, 0.0, -1.0, 0.0, 0.0, -1.0, 0.0, 0.0, -1.0, 0.0, 0.0, -1.0, 0.0, 0.0, -1.0, 0.0, 0.0, -1.0, 0.0, 0.0, -1.0, 0.0, 0.0, -1.0, 0.0, 0.0, -1.0, 0.0, 0.0, 1.0, 0.0, 0.0, 1.0, 0.0, 0.0, 1.0, 0.0, 0.0, 1.0, 0.0, 0.0, 1.0, 0.0, 0.0, 1.0, 0.0, 0.0, 1.0, 0.0, 0.0, 1.0, 0.0, 0.0, 1.0, 0.0, 0.0, 1.0, 0.0, 0.0, 1.0, 0.0, 0.0, 1.0, 0.0, 0.0, 1.0, 0.0, 0.0, 1.0, 0.0, 0.0, 1.0, 0.0, 0.0, 1.0, 0.0, 0.0, 1.0, 0.0, 0.0, 1.0, 0.0, 0.0, 1.0, 0.0, 0.0, 1.0, 0.0, 0.0, 1.0, 0.0, 0.0, 1.0, 0.0, 0.0, 1.0, 0.0, 0.0, 1.0, 0.0, 0.0, 1.0, 0.0, 0.0, 1.0, 0.0, 0.0, 1.0, 0.0, 0.0, 1.0, 0.0, 0.0, 1.0, 0.0, 0.0, 1.0, 0.0, 0.0, 1.0, 0.0, 0.0, 1.0, 0.0, 0.0, 1.0, 0.0, 0.0, 1.0, 0.0, 0.0, 1.0, 0.0, 0.0, 1.0, 0.0, 0.0, 1.0, 0.0, 0.0, 1.0, 0.0, 0.0, 1.0, 0.0, 0.0, 1.0, 0.0, 0.0, 1.0, 0.0, 0.0, 1.0, 0.0, 0.0, 1.0, 0.0, 0.0, 1.0, 0.0, 0.0, 1.0, 0.0, 0.0, 1.0, 0.0, 0.0, 1.0, 0.0, 0.0, 1.0, 0.0, 0.0, 1.0, 0.0, 0.0, 1.0, 0.0, 0.0, 1.0, 0.0, 0.0, 1.0, 0.0, 0.0, 1.0, 0.0, 0.0, 1.0, 0.0, 0.0, 1.0, 0.0, 0.0, 1.0, 0.0, 0.0, 1.0, -1.694e-06, 0.0, 1.0, -1.694e-06, 0.0, 1.0, 0.0, 0.0, 1.0, -1.549e-07, 0.0, 1.0, 0.0, 0.0, 1.0, -1.694e-06, 0.0, 1.0, -4.148e-07, 0.0, 1.0, -1.549e-07, 0.0, 1.0, 2.074e-07, 0.0, 1.0, -4.148e-07, 0.0, 1.0, -1.694e-06, 0.0, 1.0, -1.549e-07, 0.0, 1.0, -4.148e-07, 0.0, 1.0, -4.148e-07, 0.0, 1.0, 2.074e-07, 0.0, 1.0, 1.162e-07, 0.0, 1.0, 1.162e-07, 0.0, 1.0, 2.074e-07, 0.0, 1.0, 1.27e-06, 0.0, 1.0, 1.27e-06, 0.0, 1.0, 2.074e-07, 0.0, 1.0, 0.0, 0.0, 1.0, 0.0, 0.0, 1.0, -2.54e-06, 0.0, 1.0, -4.148e-07, 0.0, 1.0, -2.324e-07, 0.0, 1.0, 0.0, 0.0, 1.0, -4.148e-07, 0.0, 1.0, -2.54e-06, 0.0, 1.0, -2.324e-07, 0.0, 1.0, -4.148e-07, 0.0, 1.0, -4.148e-07, 0.0, 1.0, 0.0, 0.0, 1.0, 0.0, 0.0, 1.0, 0.0, 0.0, 1.0, 0.0, 0.0, 1.0, 0.0, 0.0, 1.0, 0.0, 0.0, 1.0, 0.0, 0.0, 1.0, 0.0, 0.0, 1.0, 0.0, 0.0, 1.0, 0.0, 0.0, 1.0, 0.0, 0.0, 1.0, 0.0, 0.0, 1.0, 0.0, 0.0, 1.0, 0.0, 0.0, 1.0, 0.0, 0.0, 1.0, 0.0, 0.0, 1.0, 0.0, 0.0, 1.0, 0.0, 0.0, 1.0, 0.0, 0.0, 1.0, 0.0, 0.0, 1.0, 0.0, 0.0, 1.0, 0.0, 0.0, 1.0, 0.0, 0.0, 1.0, 0.0, 0.0, 1.0, 0.0, 0.0, 1.0, 0.0, 0.0, 1.0, 0.0, 0.0, 1.0, 0.0, 0.0, 1.0, 0.0, 0.0, 1.0, 0.0, 0.0, 1.0, 0.0, 0.0, 1.0, 0.0, 0.0, 1.0, 0.0, 0.0, 1.0, 0.0, 0.0, 1.0, 0.0, 0.0, 1.0, 0.0, 0.0, 1.0, 0.0, 0.0, 1.0, 0.0, 0.0, 1.0, 0.0, 0.0, 1.0, 0.0, 0.0, 1.0, 0.0, 0.0, 1.0, 0.0, 0.0, 1.0, 0.0, 0.0, 1.0, 0.0, 0.0, 1.0, 0.0, 0.0, 1.0, 0.0, 0.0, 1.0, 0.0, 0.0, 1.0, 0.0, 0.0, 1.0, 0.0, 0.0, 1.0, 0.0, 0.0, 1.0, 0.0, 0.0, 1.0, 0.0, 0.0, 1.0, 0.0, 0.0, 1.0, 0.0, 0.0, 1.0, 0.0, 0.0, 1.0, 0.0, 0.0, 1.0, 0.0, 0.0, 1.0, 0.0, 0.0, 1.0, 0.0, 0.0, 1.0, 0.0, 0.0, 1.0, 0.0, 0.0, 1.0, 0.0, 0.0, 1.0, 0.0, 0.0, 1.0, 0.0, 0.0, 1.0, 0.0, 0.0, 1.0, 0.0, 0.0, 1.0, 0.0, 0.0, 1.0, 0.0, 0.0, 1.0, 0.0, 0.0, 1.0, 0.0, 0.0, 1.0, 0.0, 0.0, 1.0, 0.0, 0.0, 1.0, 0.0, 0.0, 1.0, 0.0, 0.0, 1.0, 7.9e-07, 0.0, 1.0, 5.692e-08, 0.0, 1.0, -1.498e-08, 0.0, 1.0, -1.498e-08, 0.0, 1.0, 5.692e-08, 0.0, 1.0, -5.984e-07, 0.0, 1.0, 7.9e-07, 0.0, 1.0, -1.498e-08, 0.0, 1.0, 2.98e-06, 0.0, 1.0, -5.984e-07, 0.0, 1.0, 5.692e-08, 0.0, 1.0, -5.581e-07, 0.0, 1.0, 7.9e-07, 0.0, 1.0, 2.98e-06, 0.0, 1.0, 1.302e-06, 0.0, 1.0, 2.98e-06, 0.0, 1.0, -5.581e-07, 0.0, 1.0, 1.302e-06, 0.0, 1.0, -5.581e-07, 0.0, 1.0, 5.692e-08, 0.0, 1.0, -1.118e-06, 0.0, 1.0, 1.302e-06, 0.0, 1.0, -5.581e-07, 0.0, 1.0, -1.118e-06, 0.0, 1.0, 0.0, 0.0, 1.0, 0.0, 0.0, 1.0, 0.0, 0.0, 1.0, 0.0, 0.0, 1.0, 0.0, 0.0, 1.0, 0.0])] * 3)])

# ---- objects
ob_enemy = bpy.data.objects.new('Enemy', me_enemy)

# ---- transforms, parenting, visibility, modifiers, constraints
ob_enemy.location = (0.0, 0.0, 0.0)
ob_enemy.rotation_euler = (1.571, -0.0, 0.0)
ob_enemy.lineart.crease_threshold = 0.0

# ---- collection membership
scene.collection.objects.link(ob_enemy)

# ---- scene / render settings (as saved in the file)
scene.frame_start = 1; scene.frame_end = 250; scene.frame_set(1)
scene.render.engine = 'CYCLES'
scene.render.resolution_percentage = 50
scene.render.dither_intensity = 0.0
scene.cycles.use_denoising = False
scene.cycles.samples = 128
scene.cycles.sampling_pattern = 'TABULATED_SOBOL'
scene.cycles.use_adaptive_sampling = False
scene.cycles.use_light_tree = False
scene.view_settings.view_transform = 'Standard'
bpy.context.view_layer.update()

# ---- added for rendering (the .blend has no active camera and no usable light): camera, sun
cam_auto = bpy.data.cameras.new('AutoCamera')
cam_auto.lens = 50.0
cam_auto.sensor_width = 36.0
cam_auto.clip_end = 1000.0
ob_auto_camera = bpy.data.objects.new('AutoCamera', cam_auto)
scene.collection.objects.link(ob_auto_camera)
ob_auto_camera.location = (2.04389, -2.45267, 2.53511)
ob_auto_camera.rotation_euler = (1.09748, -7.21219e-08, 0.694738)
scene.camera = ob_auto_camera
light_auto_sun = bpy.data.lights.new('AutoSun', 'SUN')
light_auto_sun.energy = 3.0
light_auto_sun.angle = 0.0523599
ob_auto_sun = bpy.data.objects.new('AutoSun', light_auto_sun)
scene.collection.objects.link(ob_auto_sun)
ob_auto_sun.rotation_euler = (0.872665, 0.174533, 0.523599)
bpy.context.view_layer.update()
